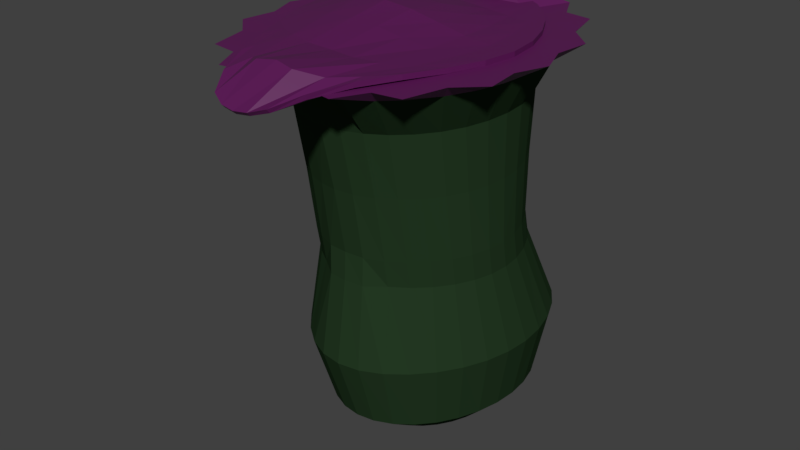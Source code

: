 # Source: SK_Pitcher_Plant_v00.blend  (saved by Blender 2.80.75; exported with 4.5.12 LTS)
import bpy
from mathutils import Matrix  # noqa: F401  (used for matrix-valued properties, if any)

bpy.ops.wm.read_factory_settings(use_empty=True)
scene = bpy.context.scene
scene.name = 'Scene'

# ---- materials (node trees are filled in below, after node groups)
mat_material = bpy.data.materials.new('Material')
mat_material_001 = bpy.data.materials.new('Material.001')

# ---- material node trees
mat_material.use_nodes = True; mat_material.node_tree.nodes.clear()
_N = mat_material.node_tree.nodes; _L = mat_material.node_tree.links
n0 = _N.new('ShaderNodeOutputMaterial'); n0.name = 'Material Output'; n0.location = (300, 300)
n1 = _N.new('ShaderNodeBsdfPrincipled'); n1.name = 'Principled BSDF'; n1.location = (10, 300)
n1.distribution = 'GGX'
n1.subsurface_method = 'BURLEY'
n1.inputs[0].default_value = (0.01813, 0.04241, 0.01719, 1.0)
n1.inputs[3].default_value = 1.45
n1.inputs[13].default_value = 0.0
n1.inputs[27].default_value = (0.0, 0.0, 0.0, 1.0)
n1.inputs[28].default_value = 1.0
_L.new(n1.outputs[0], n0.inputs[0])
n0.is_active_output = True
mat_material_001.use_nodes = True; mat_material_001.node_tree.nodes.clear()
_N = mat_material_001.node_tree.nodes; _L = mat_material_001.node_tree.links
n0 = _N.new('ShaderNodeOutputMaterial'); n0.name = 'Material Output'; n0.location = (300, 300)
n1 = _N.new('ShaderNodeBsdfPrincipled'); n1.name = 'Principled BSDF'; n1.location = (10, 300)
n1.distribution = 'GGX'
n1.subsurface_method = 'BURLEY'
n1.inputs[0].default_value = (0.1087, 0.00641, 0.09494, 1.0)
n1.inputs[3].default_value = 1.45
n1.inputs[27].default_value = (0.0, 0.0, 0.0, 1.0)
n1.inputs[28].default_value = 1.0
_L.new(n1.outputs[0], n0.inputs[0])
n0.is_active_output = True

# ---- world
world_world = bpy.data.worlds.new('World'); scene.world = world_world
world_world.color = (0.05088, 0.05088, 0.05088)
world_world.use_sun_shadow = False
world_world.sun_shadow_jitter_overblur = 0.0

# ---- meshes
me_sphere = bpy.data.meshes.new('Sphere')
me_sphere.from_pydata([(0.1944, -1.77, 4.044), (0.3963, -1.696, 4.045), (0.5824, -1.576, 4.045), (0.7455, -1.415, 4.045), (0.8793, -1.218, 4.045), (0.9788, -0.993, 4.045), (1.04, -0.7491, 4.046), (1.352, -0.824, 4.042), (1.398, -1.19, 4.042), (1.144, -1.431, 4.041), (1.04, -1.854, 4.041), (0.7589, -1.895, 4.041), (0.6015, -2.202, 4.04), (0.2564, -2.147, 4.04), (0.219, -1.826, 3.922), (0.4777, -1.932, 3.926), (0.7005, -1.79, 3.926), (0.8959, -1.596, 3.926), (1.056, -1.36, 3.927), (1.175, -1.091, 3.927), (1.249, -0.799, 3.928), (0.9897, -0.5398, 2.193), (0.9323, -0.7287, 2.19), (0.839, -0.9049, 2.188), (0.7135, -1.064, 2.187), (0.5606, -1.203, 2.185), (0.3862, -1.318, 2.185), (0.1969, -1.398, 2.184), (0.1951, -1.406, 1.889), (0.3827, -1.267, 1.892), (0.5556, -1.15, 1.892), (0.7072, -1.007, 1.893), (0.1905, -1.272, 0.2919), (0.3737, -1.192, 0.2919), (0.5424, -1.065, 0.2919), (0.6902, -0.8982, 0.2919), (0.8115, -0.6991, 0.292), (0.9016, -0.4758, 0.292), (0.957, -0.2405, 0.292), (0.6693, -0.1648, 0.0), (0.6305, -0.3254, 0.0), (0.5674, -0.4775, 0.0), (0.4825, -0.6138, 0.0), (0.3791, -0.7277, 0.0), (0.2611, -0.8135, 0.0), (0.1331, -0.8668, 0.0), (0.8315, -0.8448, 1.895), (0.9239, -0.6658, 1.897), (0.9809, -0.4742, 1.898), (1.132, -0.3507, 1.039), (1.067, -0.6069, 1.038), (0.9603, -0.8488, 1.037), (0.8167, -1.07, 1.036), (0.6418, -1.263, 1.036), (0.4422, -1.419, 1.036), (0.2255, -1.52, 1.036), (0.1931, -1.651, 3.505), (0.8684, -1.142, 3.507), (0.3922, -1.584, 3.505), (0.9665, -0.9283, 3.508), (0.7365, -1.326, 3.507), (0.5757, -1.475, 3.506), (1.027, -0.6905, 3.509), (-0.2256, -1.77, 4.044), (-0.4275, -1.696, 4.045), (-0.6136, -1.576, 4.045), (-0.7766, -1.415, 4.045), (-0.9105, -1.218, 4.045), (-1.01, -0.993, 4.045), (-1.071, -0.7491, 4.046), (-0.01559, -1.795, 4.044), (-0.01559, -2.398, 4.04), (-1.383, -0.824, 4.042), (-1.429, -1.19, 4.042), (-1.175, -1.431, 4.041), (-1.071, -1.854, 4.041), (-0.7901, -1.895, 4.041), (-0.6327, -2.202, 4.04), (-0.2876, -2.147, 4.04), (-0.219, -1.826, 3.922), (-0.4296, -1.75, 3.922), (-0.6236, -1.626, 3.922), (-0.7938, -1.457, 3.923), (-0.9334, -1.252, 3.923), (-1.037, -1.017, 3.923), (-1.101, -0.7629, 3.924), (0.0, -1.852, 3.922), (-7.298e-10, -1.416, 2.187), (-0.9897, -0.5398, 2.193), (-0.9323, -0.7287, 2.19), (-0.839, -0.9049, 2.188), (-0.7135, -1.064, 2.187), (-0.5606, -1.203, 2.185), (-0.3862, -1.318, 2.185), (-0.1969, -1.398, 2.184), (-0.1951, -1.406, 1.889), (-0.3827, -1.267, 1.892), (-0.5556, -1.15, 1.892), (-0.7072, -1.007, 1.893), (-0.1905, -1.272, 0.2919), (-0.3737, -1.192, 0.2919), (-0.5424, -1.065, 0.2919), (-0.6902, -0.8982, 0.2919), (-0.8115, -0.6991, 0.292), (-0.9016, -0.4758, 0.292), (-0.957, -0.2405, 0.292), (-0.6693, -0.1648, 0.0), (-0.6305, -0.3254, 0.0), (-0.5674, -0.4775, 0.0), (-0.4825, -0.6138, 0.0), (-0.3791, -0.7277, 0.0), (-0.2611, -0.8135, 0.0), (-0.1331, -0.8668, 0.0), (-2.988e-09, -0.8849, 0.0), (-0.8315, -0.8448, 1.895), (-0.9239, -0.6658, 1.897), (-0.9809, -0.4742, 1.898), (-1.114e-12, -1.432, 1.894), (-9.153e-11, -1.555, 1.036), (-1.132, -0.3507, 1.039), (-1.067, -0.6069, 1.038), (-0.9603, -0.8488, 1.037), (-0.8167, -1.07, 1.036), (-0.6418, -1.263, 1.036), (-0.4422, -1.419, 1.036), (-0.2255, -1.52, 1.036), (-2.539e-10, -1.299, 0.2919), (-0.1941, -1.613, 3.481), (-0.01389, -1.674, 3.505), (-0.8274, -1.136, 3.483), (-0.3808, -1.55, 3.481), (-0.9943, -0.9283, 3.508), (-0.7037, -1.308, 3.482), (-0.5529, -1.447, 3.481), (-1.055, -0.6905, 3.509), (0.08051, 0.8158, 4.282), (0.3963, 0.7053, 4.047), (0.5824, 0.5851, 4.047), (0.7455, 0.4235, 4.047), (0.8793, 0.2265, 4.047), (0.9788, 0.001832, 4.047), (1.04, -0.242, 4.046), (1.061, -0.4956, 4.046), (1.476, -0.4956, 4.043), (1.352, -0.1671, 4.043), (1.398, 0.1992, 4.044), (1.144, 0.4398, 4.044), (1.04, 0.8632, 4.045), (0.7589, 0.9043, 4.045), (0.6015, 1.211, 4.046), (0.2564, 1.156, 4.046), (0.219, 0.8311, 3.926), (0.4777, 0.9428, 3.93), (0.7005, 0.799, 3.93), (0.8959, 0.6054, 3.93), (1.056, 0.3695, 3.929), (1.175, 0.1004, 3.929), (1.249, -0.1916, 3.929), (1.273, -0.4953, 3.928), (1.009, -0.3423, 2.195), (0.9897, -0.1405, 2.197), (0.9323, 0.0625, 2.198), (0.839, 0.2598, 2.199), (0.7135, 0.442, 2.199), (0.5606, 0.5935, 2.2), (0.3862, 0.7062, 2.2), (0.1969, 0.7755, 2.2), (0.1951, 0.8493, 1.903), (0.3827, 0.7806, 1.903), (0.5556, 0.669, 1.903), (0.7072, 0.5188, 1.903), (0.1904, 1.152, 0.2922), (0.3735, 1.085, 0.2922), (0.5422, 0.9757, 0.2921), (0.6901, 0.8289, 0.2921), (0.8114, 0.6502, 0.2921), (0.9015, 0.4464, 0.292), (0.957, 0.2252, 0.292), (0.6824, -0.002559, 0.0), (0.6693, 0.1582, 0.0), (0.6305, 0.3128, 0.0), (0.5674, 0.4553, 0.0), (0.4825, 0.5802, 0.0), (0.3791, 0.6827, 0.0), (0.2611, 0.7588, 0.0), (0.1331, 0.8057, 0.0), (0.8315, 0.3359, 1.903), (0.9239, 0.1356, 1.902), (0.9809, -0.06918, 1.901), (1.0, -0.2739, 1.9), (1.155, -0.08628, 1.04), (1.132, 0.1795, 1.04), (1.066, 0.442, 1.041), (0.9598, 0.6843, 1.041), (0.8162, 0.8971, 1.041), (0.6413, 1.015, 1.041), (0.4418, 1.145, 1.041), (0.2252, 1.167, 1.049), (0.9758, -0.004723, 0.292), (1.047, -0.4405, 3.509), (0.1931, 0.8164, 3.511), (0.8684, 0.2715, 3.51), (0.3922, 0.7434, 3.511), (0.9665, 0.0499, 3.51), (0.7365, 0.4656, 3.511), (0.5757, 0.625, 3.511), (1.027, -0.1905, 3.509), (-0.09407, 0.8158, 4.282), (-0.4275, 0.7053, 4.047), (-0.6136, 0.5851, 4.047), (-0.7766, 0.4235, 4.047), (-0.9105, 0.2265, 4.047), (-1.01, 0.001832, 4.047), (-1.071, -0.242, 4.046), (-0.006779, 0.8262, 4.282), (-1.092, -0.4956, 4.046), (-1.507, -0.4956, 4.043), (-0.01559, 1.407, 4.046), (-1.383, -0.1671, 4.043), (-1.429, 0.1992, 4.044), (-1.175, 0.4398, 4.044), (-1.071, 0.8632, 4.045), (-0.7901, 0.9043, 4.045), (-0.6327, 1.211, 4.046), (-0.2876, 1.156, 4.046), (-0.219, 0.8311, 3.926), (-0.4296, 0.754, 3.926), (-0.6236, 0.6287, 3.926), (-0.7938, 0.4601, 3.926), (-0.9334, 0.2547, 3.925), (-1.037, 0.02033, 3.925), (-1.101, -0.234, 3.925), (0.0, 0.8572, 3.926), (-1.123, -0.4984, 3.924), (-1.009, -0.3423, 2.195), (-7.298e-10, 0.7989, 2.2), (-0.9897, -0.1405, 2.197), (-0.9323, 0.0625, 2.198), (-0.839, 0.2598, 2.199), (-0.7135, 0.442, 2.199), (-0.5606, 0.5935, 2.2), (-0.3862, 0.7062, 2.2), (-0.1969, 0.7755, 2.2), (-0.1951, 0.8493, 1.903), (-0.3827, 0.7806, 1.903), (-0.5556, 0.669, 1.903), (-0.7072, 0.5188, 1.903), (-0.1904, 1.152, 0.2922), (-0.3735, 1.085, 0.2922), (-0.5422, 0.9757, 0.2921), (-0.6901, 0.8289, 0.2921), (-0.8114, 0.6502, 0.2921), (-0.9015, 0.4464, 0.292), (-0.957, 0.2252, 0.292), (-0.6824, -0.002559, 0.0), (-0.6693, 0.1582, 0.0), (-0.6305, 0.3128, 0.0), (-0.5674, 0.4553, 0.0), (-0.4825, 0.5802, 0.0), (-0.3791, 0.6827, 0.0), (-0.2611, 0.7588, 0.0), (-0.1331, 0.8057, 0.0), (-2.988e-09, 0.8215, 0.0), (-0.8315, 0.3359, 1.903), (-0.9239, 0.1356, 1.902), (-0.9809, -0.06918, 1.901), (-1.114e-12, 0.8725, 1.903), (-1.0, -0.2739, 1.9), (-1.155, -0.08628, 1.04), (-1.052e-10, 1.194, 1.049), (-1.132, 0.1795, 1.04), (-1.066, 0.442, 1.041), (-0.9598, 0.6843, 1.041), (-0.8162, 0.8971, 1.041), (-0.6413, 1.015, 1.041), (-0.4418, 1.145, 1.041), (-0.2252, 1.167, 1.049), (-2.596e-10, 1.174, 0.2922), (-0.9758, -0.004723, 0.292), (-1.075, -0.4405, 3.509), (-0.2209, 0.8164, 3.511), (-0.01389, 0.841, 3.511), (-0.8769, 0.2016, 3.518), (-0.4036, 0.6707, 3.519), (-0.9744, -0.0186, 3.518), (-0.7458, 0.3946, 3.519), (-0.586, 0.553, 3.519), (-1.055, -0.1905, 3.509), (-2.988e-09, -0.005281, 0.0), (0.1614, -1.639, 3.696), (0.3518, -1.569, 3.696), (0.5115, -1.444, 3.72), (0.6455, -1.311, 3.72), (0.7554, -1.149, 3.72), (0.8371, -0.9645, 3.72), (0.8874, -0.7642, 3.721), (-0.1521, -1.603, 3.72), (-0.318, -1.542, 3.72), (-0.4876, -1.536, 3.72), (-0.672, -1.403, 3.72), (-0.8387, -1.252, 3.697), (-0.9325, -1.04, 3.697), (-0.9903, -0.8104, 3.697), (0.02036, -1.624, 3.719), (0.1928, 0.4912, 3.723), (0.3587, 0.4304, 3.723), (0.5115, 0.3318, 3.722), (0.6455, 0.199, 3.722), (0.7554, 0.03723, 3.722), (0.8371, -0.1474, 3.722), (0.8874, -0.3476, 3.721), (0.9044, -0.5559, 3.721), (-0.1521, 0.4912, 3.723), (-0.3348, 0.464, 3.723), (-0.454, 0.4074, 3.722), (-0.6384, 0.3251, 3.722), (-0.8387, 0.1099, 3.699), (-0.9325, -0.1021, 3.698), (-0.9903, -0.332, 3.698), (0.02036, 0.5117, 3.723), (-1.01, -0.5712, 3.698), (0.1109, -0.9844, 1.849), (0.2419, -0.9364, 1.849), (0.3517, -0.8499, 1.866), (0.4438, -0.7587, 1.866), (0.5193, -0.6474, 1.866), (0.5755, -0.5205, 1.866), (0.6101, -0.3829, 1.866), (-0.1046, -0.9595, 1.865), (-0.2186, -0.9178, 1.865), (-0.3352, -0.9135, 1.866), (-0.462, -0.8222, 1.866), (-0.5766, -0.7184, 1.85), (-0.6411, -0.5727, 1.85), (-0.6808, -0.4146, 1.85), (0.014, -0.9736, 1.865), (0.1326, 0.4802, 1.868), (0.2466, 0.4384, 1.868), (0.3517, 0.3706, 1.867), (0.4438, 0.2793, 1.867), (0.5193, 0.1681, 1.867), (0.5755, 0.0412, 1.867), (0.6101, -0.09649, 1.867), (0.6218, -0.2397, 1.867), (-0.1046, 0.4802, 1.868), (-0.2301, 0.4615, 1.868), (-0.3121, 0.4226, 1.867), (-0.4389, 0.366, 1.867), (-0.5766, 0.218, 1.851), (-0.6411, 0.07233, 1.851), (-0.6808, -0.08577, 1.851), (0.014, 0.4943, 1.868), (-0.6942, -0.2502, 1.85), (1.017, -0.392, 2.864), (0.1928, -1.509, 2.857), (0.8448, -1.019, 2.86), (0.5621, -1.332, 2.858), (0.9978, -0.6142, 2.863), (-0.007077, -1.53, 2.857), (0.385, -1.443, 2.858), (0.9395, -0.8259, 2.862), (0.7174, -1.19, 2.859), (-1.032, -0.392, 2.864), (-0.1933, -1.49, 2.845), (-0.8239, -1.016, 2.848), (-0.5505, -1.318, 2.846), (-1.012, -0.6142, 2.863), (-0.3792, -1.425, 2.845), (-0.9536, -0.8259, 2.862), (-0.7007, -1.18, 2.847), (0.1928, 0.7843, 2.868), (0.8448, 0.2594, 2.867), (0.5621, 0.5996, 2.868), (0.9978, -0.1679, 2.866), (-0.007077, 0.8081, 2.868), (0.385, 0.7139, 2.868), (0.9395, 0.0519, 2.866), (0.7174, 0.4457, 2.867), (-0.207, 0.7843, 2.868), (-0.8491, 0.2238, 2.871), (-0.5674, 0.5629, 2.872), (-1.012, -0.1679, 2.866), (-0.3908, 0.6768, 2.872), (-0.9435, 0.01699, 2.871), (-0.7221, 0.4095, 2.872), (0.1686, -0.9205, 1.86), (0.2096, -0.829, 1.859), (0.2407, -0.7174, 1.853), (0.2702, -0.5806, 1.853), (0.2893, -0.4306, 1.853), (0.2973, -0.2732, 1.853), (0.2939, -0.1145, 1.854), (0.2791, 0.03959, 1.855), (0.2535, 0.183, 1.857), (0.2321, 0.3162, 1.863), (0.1936, 0.4099, 1.865), (0.01038, -0.9312, 1.874), (-0.008054, -0.8397, 1.874), (-0.02914, -0.7301, 1.866), (-0.03329, -0.5881, 1.865), (-0.03566, -0.4324, 1.865), (-0.03617, -0.2691, 1.864), (-0.03479, -0.1045, 1.864), (-0.03158, 0.05521, 1.863), (-0.02666, 0.2038, 1.862), (0.00743, 0.3475, 1.869), (0.02614, 0.4322, 1.867), (-0.1677, -0.9396, 1.87), (-0.2428, -0.8505, 1.869), (-0.3126, -0.7457, 1.857), (-0.3478, -0.6017, 1.856), (-0.3691, -0.4439, 1.856), (-0.3756, -0.2783, 1.856), (-0.3671, -0.1114, 1.856), (-0.344, 0.05057, 1.856), (-0.3071, 0.2012, 1.855), (-0.2177, 0.3527, 1.868), (-0.1418, 0.4272, 1.868)], [], [(14, 13, 71, 86), (16, 11, 12, 15), (10, 3, 2, 11), (8, 5, 4, 9), (11, 2, 1, 12), (9, 4, 3, 10), (15, 12, 13, 14), (17, 10, 11, 16), (143, 142, 6, 7), (7, 6, 5, 8), (12, 1, 0, 13), (18, 9, 10, 17), (20, 7, 8, 19), (158, 143, 7, 20), (13, 0, 70, 71), (59, 19, 18, 57), (58, 15, 14, 56), (199, 158, 20, 62), (60, 17, 16, 61), (56, 14, 86, 128), (57, 18, 17, 60), (61, 16, 15, 58), (62, 20, 19, 59), (28, 27, 87, 117), (189, 159, 21, 48), (19, 8, 9, 18), (29, 26, 27, 28), (54, 29, 28, 55), (190, 189, 48, 49), (30, 25, 26, 29), (46, 23, 24, 31), (37, 50, 51, 36), (31, 24, 25, 30), (51, 46, 31, 52), (33, 54, 55, 32), (198, 190, 49, 38), (48, 21, 22, 47), (50, 47, 46, 51), (53, 30, 29, 54), (49, 48, 47, 50), (52, 31, 30, 53), (38, 49, 50, 37), (35, 52, 53, 34), (41, 36, 35, 42), (32, 55, 118, 126), (34, 53, 54, 33), (36, 51, 52, 35), (47, 22, 23, 46), (44, 33, 32, 45), (40, 37, 36, 41), (55, 28, 117, 118), (42, 35, 34, 43), (45, 32, 126, 113), (39, 38, 37, 40), (43, 34, 33, 44), (178, 198, 38, 39), (357, 62, 59, 360), (356, 61, 58, 359), (355, 57, 60, 361), (354, 56, 128, 358), (361, 60, 61, 356), (353, 199, 62, 357), (359, 58, 56, 354), (360, 59, 57, 355), (39, 288, 178), (40, 288, 39), (41, 288, 40), (42, 288, 41), (43, 288, 42), (44, 288, 43), (45, 288, 44), (113, 288, 45), (79, 86, 71, 78), (81, 80, 77, 76), (75, 76, 65, 66), (73, 74, 67, 68), (76, 77, 64, 65), (74, 75, 66, 67), (80, 79, 78, 77), (82, 81, 76, 75), (216, 72, 69, 215), (72, 73, 68, 69), (77, 78, 63, 64), (83, 82, 75, 74), (85, 84, 73, 72), (233, 85, 72, 216), (78, 71, 70, 63), (131, 129, 83, 84), (130, 127, 79, 80), (279, 134, 85, 233), (132, 133, 81, 82), (127, 128, 86, 79), (129, 132, 82, 83), (133, 130, 80, 81), (134, 131, 84, 85), (95, 117, 87, 94), (267, 116, 88, 234), (84, 83, 74, 73), (96, 95, 94, 93), (124, 125, 95, 96), (268, 119, 116, 267), (97, 96, 93, 92), (114, 98, 91, 90), (104, 103, 121, 120), (98, 97, 92, 91), (121, 122, 98, 114), (100, 99, 125, 124), (278, 105, 119, 268), (116, 115, 89, 88), (120, 121, 114, 115), (123, 124, 96, 97), (119, 120, 115, 116), (122, 123, 97, 98), (105, 104, 120, 119), (102, 101, 123, 122), (108, 109, 102, 103), (99, 126, 118, 125), (101, 100, 124, 123), (103, 102, 122, 121), (115, 114, 90, 89), (111, 112, 99, 100), (107, 108, 103, 104), (125, 118, 117, 95), (109, 110, 101, 102), (112, 113, 126, 99), (106, 107, 104, 105), (110, 111, 100, 101), (254, 106, 105, 278), (366, 368, 131, 134), (365, 367, 130, 133), (364, 369, 132, 129), (363, 358, 128, 127), (369, 365, 133, 132), (362, 366, 134, 279), (367, 363, 127, 130), (368, 364, 129, 131), (106, 254, 288), (107, 106, 288), (108, 107, 288), (109, 108, 288), (110, 109, 288), (111, 110, 288), (112, 111, 288), (113, 112, 288), (151, 232, 217, 150), (153, 152, 149, 148), (147, 148, 137, 138), (145, 146, 139, 140), (148, 149, 136, 137), (146, 147, 138, 139), (152, 151, 150, 149), (154, 153, 148, 147), (143, 144, 141, 142), (144, 145, 140, 141), (149, 150, 135, 136), (155, 154, 147, 146), (157, 156, 145, 144), (158, 157, 144, 143), (150, 217, 214, 135), (203, 201, 155, 156), (202, 200, 151, 152), (199, 206, 157, 158), (204, 205, 153, 154), (200, 281, 232, 151), (201, 204, 154, 155), (205, 202, 152, 153), (206, 203, 156, 157), (167, 266, 235, 166), (189, 188, 160, 159), (156, 155, 146, 145), (168, 167, 166, 165), (196, 197, 167, 168), (190, 191, 188, 189), (169, 168, 165, 164), (186, 170, 163, 162), (176, 175, 193, 192), (170, 169, 164, 163), (193, 194, 170, 186), (172, 171, 197, 196), (198, 177, 191, 190), (188, 187, 161, 160), (192, 193, 186, 187), (195, 196, 168, 169), (191, 192, 187, 188), (194, 195, 169, 170), (177, 176, 192, 191), (174, 173, 195, 194), (181, 182, 174, 175), (171, 277, 269, 197), (173, 172, 196, 195), (175, 174, 194, 193), (187, 186, 162, 161), (184, 185, 171, 172), (180, 181, 175, 176), (197, 269, 266, 167), (182, 183, 173, 174), (185, 262, 277, 171), (179, 180, 176, 177), (183, 184, 172, 173), (178, 179, 177, 198), (373, 376, 203, 206), (372, 375, 202, 205), (371, 377, 204, 201), (370, 374, 281, 200), (377, 372, 205, 204), (353, 373, 206, 199), (375, 370, 200, 202), (376, 371, 201, 203), (179, 178, 288), (180, 179, 288), (181, 180, 288), (182, 181, 288), (183, 182, 288), (184, 183, 288), (185, 184, 288), (262, 185, 288), (225, 224, 217, 232), (227, 222, 223, 226), (221, 210, 209, 222), (219, 212, 211, 220), (222, 209, 208, 223), (220, 211, 210, 221), (226, 223, 224, 225), (228, 221, 222, 227), (216, 215, 213, 218), (218, 213, 212, 219), (223, 208, 207, 224), (229, 220, 221, 228), (231, 218, 219, 230), (233, 216, 218, 231), (224, 207, 214, 217), (284, 230, 229, 282), (283, 226, 225, 280), (279, 233, 231, 287), (285, 228, 227, 286), (280, 225, 232, 281), (282, 229, 228, 285), (286, 227, 226, 283), (287, 231, 230, 284), (243, 242, 235, 266), (267, 234, 236, 265), (230, 219, 220, 229), (244, 241, 242, 243), (275, 244, 243, 276), (268, 267, 265, 270), (245, 240, 241, 244), (263, 238, 239, 246), (252, 271, 272, 251), (246, 239, 240, 245), (272, 263, 246, 273), (248, 275, 276, 247), (278, 268, 270, 253), (265, 236, 237, 264), (271, 264, 263, 272), (274, 245, 244, 275), (270, 265, 264, 271), (273, 246, 245, 274), (253, 270, 271, 252), (250, 273, 274, 249), (257, 251, 250, 258), (247, 276, 269, 277), (249, 274, 275, 248), (251, 272, 273, 250), (264, 237, 238, 263), (260, 248, 247, 261), (256, 252, 251, 257), (276, 243, 266, 269), (258, 250, 249, 259), (261, 247, 277, 262), (255, 253, 252, 256), (259, 249, 248, 260), (254, 278, 253, 255), (381, 287, 284, 383), (380, 286, 283, 382), (379, 282, 285, 384), (378, 280, 281, 374), (384, 285, 286, 380), (362, 279, 287, 381), (382, 283, 280, 378), (383, 284, 282, 379), (255, 288, 254), (256, 288, 255), (257, 288, 256), (258, 288, 257), (259, 288, 258), (260, 288, 259), (261, 288, 260), (262, 288, 261), (210, 211, 316, 315), (138, 137, 306, 307), (3, 4, 293, 292), (208, 209, 314, 313), (141, 140, 309, 310), (1, 2, 291, 290), (214, 207, 312, 319), (140, 139, 308, 309), (66, 65, 298, 299), (207, 208, 313, 312), (69, 68, 301, 302), (139, 138, 307, 308), (70, 0, 289, 303), (142, 141, 310, 311), (137, 136, 305, 306), (68, 67, 300, 301), (0, 1, 290, 289), (67, 66, 299, 300), (135, 214, 319, 304), (65, 64, 297, 298), (136, 135, 304, 305), (6, 142, 311, 295), (215, 69, 302, 320), (63, 70, 303, 296), (209, 210, 315, 314), (213, 215, 320, 318), (64, 63, 296, 297), (212, 213, 318, 317), (2, 3, 292, 291), (5, 6, 295, 294), (211, 212, 317, 316), (4, 5, 294, 293), (291, 292, 324, 323), (312, 313, 345, 344), (308, 307, 339, 340), (294, 295, 327, 326), (318, 320, 352, 350), (306, 305, 337, 338), (303, 289, 321, 335), (307, 306, 338, 339), (289, 290, 322, 321), (310, 309, 341, 342), (295, 311, 343, 327), (304, 319, 351, 336), (301, 300, 332, 333), (305, 304, 336, 337), (300, 299, 331, 332), (311, 310, 342, 343), (298, 297, 329, 330), (316, 317, 349, 348), (299, 298, 330, 331), (315, 316, 348, 347), (302, 301, 333, 334), (313, 314, 346, 345), (296, 303, 335, 328), (293, 294, 326, 325), (314, 315, 347, 346), (297, 296, 328, 329), (292, 293, 325, 324), (317, 318, 350, 349), (320, 302, 334, 352), (290, 291, 323, 322), (319, 312, 344, 351), (309, 308, 340, 341), (237, 383, 379, 238), (241, 382, 378, 242), (234, 362, 381, 236), (239, 384, 380, 240), (242, 378, 374, 235), (238, 379, 384, 239), (240, 380, 382, 241), (236, 381, 383, 237), (161, 162, 371, 376), (165, 166, 370, 375), (159, 160, 373, 353), (163, 164, 372, 377), (166, 235, 374, 370), (162, 163, 377, 371), (164, 165, 375, 372), (160, 161, 376, 373), (89, 90, 364, 368), (93, 94, 363, 367), (234, 88, 366, 362), (91, 92, 365, 369), (94, 87, 358, 363), (90, 91, 369, 364), (92, 93, 367, 365), (88, 89, 368, 366), (22, 360, 355, 23), (26, 359, 354, 27), (159, 353, 357, 21), (24, 361, 356, 25), (27, 354, 358, 87), (23, 355, 361, 24), (25, 356, 359, 26), (21, 357, 360, 22), (323, 385, 321, 322), (385, 396, 335, 321), (396, 407, 328, 335), (407, 330, 329, 328), (324, 386, 385, 323), (386, 397, 396, 385), (397, 408, 407, 396), (408, 331, 330, 407), (325, 387, 386, 324), (387, 398, 397, 386), (398, 409, 408, 397), (409, 332, 331, 408), (326, 388, 387, 325), (388, 399, 398, 387), (399, 410, 409, 398), (410, 333, 332, 409), (327, 389, 388, 326), (389, 400, 399, 388), (400, 411, 410, 399), (411, 334, 333, 410), (343, 390, 389, 327), (390, 401, 400, 389), (401, 412, 411, 400), (412, 352, 334, 411), (342, 391, 390, 343), (391, 402, 401, 390), (402, 413, 412, 401), (413, 350, 352, 412), (341, 392, 391, 342), (392, 403, 402, 391), (403, 414, 413, 402), (414, 349, 350, 413), (340, 393, 392, 341), (393, 404, 403, 392), (404, 415, 414, 403), (415, 348, 349, 414), (339, 394, 393, 340), (394, 405, 404, 393), (405, 416, 415, 404), (416, 347, 348, 415), (338, 395, 394, 339), (395, 406, 405, 394), (406, 417, 416, 405), (417, 346, 347, 416), (337, 336, 395, 338), (336, 351, 406, 395), (351, 344, 417, 406), (344, 345, 346, 417)])
me_sphere.polygons.foreach_set('material_index', [1, 1, 1, 1, 1, 1, 1, 1, 1, 1, 1, 1, 1, 1, 1, 0, 0, 0, 0, 0, 0, 0, 0, 0, 0, 1, 0, 0, 0, 0, 0, 0, 0, 0, 0, 0, 0, 0, 0, 0, 0, 0, 0, 0, 0, 0, 0, 0, 0, 0, 0, 0, 0, 0, 0, 0, 0, 0, 0, 0, 0, 0, 0, 0, 0, 0, 0, 0, 0, 0, 0, 0, 1, 1, 1, 1, 1, 1, 1, 1, 1, 1, 1, 1, 1, 1, 1, 0, 0, 0, 0, 0, 0, 0, 0, 0, 0, 1, 0, 0, 0, 0, 0, 0, 0, 0, 0, 0, 0, 0, 0, 0, 0, 0, 0, 0, 0, 0, 0, 0, 0, 0, 0, 0, 0, 0, 0, 0, 0, 0, 0, 0, 0, 0, 0, 0, 0, 0, 0, 0, 0, 0, 0, 0, 1, 1, 1, 1, 1, 1, 1, 1, 1, 1, 1, 1, 1, 1, 1, 0, 0, 0, 0, 0, 0, 0, 0, 0, 0, 1, 0, 0, 0, 0, 0, 0, 0, 0, 0, 0, 0, 0, 0, 0, 0, 0, 0, 0, 0, 0, 0, 0, 0, 0, 0, 0, 0, 0, 0, 0, 0, 0, 0, 0, 0, 0, 0, 0, 0, 0, 0, 0, 0, 0, 0, 0, 1, 1, 1, 1, 1, 1, 1, 1, 1, 1, 1, 1, 1, 1, 1, 0, 0, 0, 0, 0, 0, 0, 0, 0, 0, 1, 0, 0, 0, 0, 0, 0, 0, 0, 0, 0, 0, 0, 0, 0, 0, 0, 0, 0, 0, 0, 0, 0, 0, 0, 0, 0, 0, 0, 0, 0, 0, 0, 0, 0, 0, 0, 0, 0, 0, 0, 0, 0, 0, 0, 0, 0, 1, 1, 1, 1, 1, 1, 1, 1, 1, 1, 1, 1, 1, 1, 1, 1, 1, 1, 1, 1, 1, 1, 1, 1, 1, 1, 1, 1, 1, 1, 1, 1, 0, 0, 0, 0, 0, 0, 0, 0, 0, 0, 0, 0, 0, 0, 0, 0, 0, 0, 0, 0, 0, 0, 0, 0, 0, 0, 0, 0, 0, 0, 0, 0, 0, 0, 0, 0, 0, 0, 0, 0, 0, 0, 0, 0, 0, 0, 0, 0, 0, 0, 0, 0, 0, 0, 0, 0, 0, 0, 0, 0, 0, 0, 0, 0, 0, 0, 0, 0, 0, 0, 0, 0, 0, 0, 0, 0, 0, 0, 0, 0, 0, 0, 0, 0, 0, 0, 0, 0, 0, 0, 0, 0, 0, 0, 0, 0, 0, 0, 0, 0, 0, 0, 0, 0, 0, 0, 0, 0, 0, 0, 0, 0])
_uv = me_sphere.uv_layers.new(name='UVMap')
_uv.uv.foreach_set('vector', [0.0, 0.0, 0.0, 0.0, 0.0, 0.0, 0.0, 0.0, 0.0, 0.0, 0.0, 0.0, 0.0, 0.0, 0.0, 0.0, 0.0, 0.0, 0.0, 0.0, 0.0, 0.0, 0.0, 0.0, 0.0, 0.0, 0.0, 0.0, 0.0, 0.0, 0.0, 0.0, 0.0, 0.0, 0.0, 0.0, 0.0, 0.0, 0.0, 0.0, 0.0, 0.0, 0.0, 0.0, 0.0, 0.0, 0.0, 0.0, 0.0, 0.0, 0.0, 0.0, 0.0, 0.0, 0.0, 0.0, 0.0, 0.0, 0.0, 0.0, 0.0, 0.0, 0.0, 0.0, 0.0, 0.0, 0.0, 0.0, 0.0, 0.0, 0.0, 0.0, 0.0, 0.0, 0.0, 0.0, 0.0, 0.0, 0.0, 0.0, 0.0, 0.0, 0.0, 0.0, 0.0, 0.0, 0.0, 0.0, 0.0, 0.0, 0.0, 0.0, 0.0, 0.0, 0.0, 0.0, 0.0, 0.0, 0.0, 0.0, 0.0, 0.0, 0.0, 0.0, 0.0, 0.0, 0.0, 0.0, 0.0, 0.0, 0.0, 0.0, 0.0, 0.0, 0.0, 0.0, 0.0, 0.0, 0.0, 0.0, 0.0, 0.0, 0.0, 0.0, 0.0, 0.0, 0.0, 0.0, 0.0, 0.0, 0.0, 0.0, 0.0, 0.0, 0.0, 0.0, 0.0, 0.0, 0.0, 0.0, 0.0, 0.0, 0.0, 0.0, 0.0, 0.0, 0.0, 0.0, 0.0, 0.0, 0.0, 0.0, 0.0, 0.0, 0.0, 0.0, 0.0, 0.0, 0.0, 0.0, 0.0, 0.0, 0.0, 0.0, 0.0, 0.0, 0.0, 0.0, 0.0, 0.0, 0.0, 0.0, 0.0, 0.0, 0.0, 0.0, 0.0, 0.0, 0.0, 0.0, 0.0, 0.0, 0.0, 0.0, 0.0, 0.0, 0.0, 0.0, 0.0, 0.0, 0.0, 0.0, 0.0, 0.0, 0.0, 0.0, 0.0, 0.0, 0.0, 0.0, 0.0, 0.0, 0.0, 0.0, 0.0, 0.0, 0.0, 0.0, 0.0, 0.0, 0.0, 0.0, 0.0, 0.0, 0.0, 0.0, 0.0, 0.0, 0.0, 0.0, 0.0, 0.0, 0.0, 0.0, 0.0, 0.0, 0.0, 0.0, 0.0, 0.0, 0.0, 0.0, 0.0, 0.0, 0.0, 0.0, 0.0, 0.0, 0.0, 0.0, 0.0, 0.0, 0.0, 0.0, 0.0, 0.0, 0.0, 0.0, 0.0, 0.0, 0.0, 0.0, 0.0, 0.0, 0.0, 0.0, 0.0, 0.0, 0.0, 0.0, 0.0, 0.0, 0.0, 0.0, 0.0, 0.0, 0.0, 0.0, 0.0, 0.0, 0.0, 0.0, 0.0, 0.0, 0.0, 0.0, 0.0, 0.0, 0.0, 0.0, 0.0, 0.0, 0.0, 0.0, 0.0, 0.0, 0.0, 0.0, 0.0, 0.0, 0.0, 0.0, 0.0, 0.0, 0.0, 0.0, 0.0, 0.0, 0.0, 0.0, 0.0, 0.0, 0.0, 0.0, 0.0, 0.0, 0.0, 0.0, 0.0, 0.0, 0.0, 0.0, 0.0, 0.0, 0.0, 0.0, 0.0, 0.0, 0.0, 0.0, 0.0, 0.0, 0.0, 0.0, 0.0, 0.0, 0.0, 0.0, 0.0, 0.0, 0.0, 0.0, 0.0, 0.0, 0.0, 0.0, 0.0, 0.0, 0.0, 0.0, 0.0, 0.0, 0.0, 0.0, 0.0, 0.0, 0.0, 0.0, 0.0, 0.0, 0.0, 0.0, 0.0, 0.0, 0.0, 0.0, 0.0, 0.0, 0.0, 0.0, 0.0, 0.0, 0.0, 0.0, 0.0, 0.0, 0.0, 0.0, 0.0, 0.0, 0.0, 0.0, 0.0, 0.0, 0.0, 0.0, 0.0, 0.0, 0.0, 0.0, 0.0, 0.0, 0.0, 0.0, 0.0, 0.0, 0.0, 0.0, 0.0, 0.0, 0.0, 0.0, 0.0, 0.0, 0.0, 0.0, 0.0, 0.0, 0.0, 0.0, 0.0, 0.0, 0.0, 0.0, 0.0, 0.0, 0.0, 0.0, 0.0, 0.0, 0.0, 0.0, 0.0, 0.0, 0.0, 0.0, 0.0, 0.0, 0.0, 0.0, 0.0, 0.0, 0.0, 0.0, 0.0, 0.0, 0.0, 0.0, 0.0, 0.0, 0.0, 0.0, 0.0, 0.0, 0.0, 0.0, 0.0, 0.0, 0.0, 0.0, 0.0, 0.0, 0.0, 0.0, 0.0, 0.0, 0.0, 0.0, 0.0, 0.0, 0.0, 0.0, 0.0, 0.0, 0.0, 0.0, 0.0, 0.0, 0.0, 0.0, 0.0, 0.0, 0.0, 0.0, 0.0, 0.0, 0.0, 0.0, 0.0, 0.0, 0.0, 0.0, 0.0, 0.0, 0.0, 0.0, 0.0, 0.0, 0.0, 0.0, 0.0, 0.0, 0.0, 0.0, 0.0, 0.0, 0.0, 0.0, 0.0, 0.0, 0.0, 0.0, 0.0, 0.0, 0.0, 0.0, 0.0, 0.0, 0.0, 0.0, 0.0, 0.0, 0.0, 0.0, 0.0, 0.0, 0.0, 0.0, 0.0, 0.0, 0.0, 0.0, 0.0, 0.0, 0.0, 0.0, 0.0, 0.0, 0.0, 0.0, 0.0, 0.0, 0.0, 0.0, 0.0, 0.0, 0.0, 0.0, 0.0, 0.0, 0.0, 0.0, 0.0, 0.0, 0.0, 0.0, 0.0, 0.0, 0.0, 0.0, 0.0, 0.0, 0.0, 0.0, 0.0, 0.0, 0.0, 0.0, 0.0, 0.0, 0.0, 0.0, 0.0, 0.0, 0.0, 0.0, 0.0, 0.0, 0.0, 0.0, 0.0, 0.0, 0.0, 0.0, 0.0, 0.0, 0.0, 0.0, 0.0, 0.0, 0.0, 0.0, 0.0, 0.0, 0.0, 0.0, 0.0, 0.0, 0.0, 0.0, 0.0, 0.0, 0.0, 0.0, 0.0, 0.0, 0.0, 0.0, 0.0, 0.0, 0.0, 0.0, 0.0, 0.0, 0.0, 0.0, 0.0, 0.0, 0.0, 0.0, 0.0, 0.0, 0.0, 0.0, 0.0, 0.0, 0.0, 0.0, 0.0, 0.0, 0.0, 0.0, 0.0, 0.0, 0.0, 0.0, 0.0, 0.0, 0.0, 0.0, 0.0, 0.0, 0.0, 0.0, 0.0, 0.0, 0.0, 0.0, 0.0, 0.0, 0.0, 0.0, 0.0, 0.0, 0.0, 0.0, 0.0, 0.0, 0.0, 0.0, 0.0, 0.0, 0.0, 0.0, 0.0, 0.0, 0.0, 0.0, 0.0, 0.0, 0.0, 0.0, 0.0, 0.0, 0.0, 0.0, 0.0, 0.0, 0.0, 0.0, 0.0, 0.0, 0.0, 0.0, 0.0, 0.0, 0.0, 0.0, 0.0, 0.0, 0.0, 0.0, 0.0, 0.0, 0.0, 0.0, 0.0, 0.0, 0.0, 0.0, 0.0, 0.0, 0.0, 0.0, 0.0, 0.0, 0.0, 0.0, 0.0, 0.0, 0.0, 0.0, 0.0, 0.0, 0.0, 0.0, 0.0, 0.0, 0.0, 0.0, 0.0, 0.0, 0.0, 0.0, 0.0, 0.0, 0.0, 0.0, 0.0, 0.0, 0.0, 0.0, 0.0, 0.0, 0.0, 0.0, 0.0, 0.0, 0.0, 0.0, 0.0, 0.0, 0.0, 0.0, 0.0, 0.0, 0.0, 0.0, 0.0, 0.0, 0.0, 0.0, 0.0, 0.0, 0.0, 0.0, 0.0, 0.0, 0.0, 0.0, 0.0, 0.0, 0.0, 0.0, 0.0, 0.0, 0.0, 0.0, 0.0, 0.0, 0.0, 0.0, 0.0, 0.0, 0.0, 0.0, 0.0, 0.0, 0.0, 0.0, 0.0, 0.0, 0.0, 0.0, 0.0, 0.0, 0.0, 0.0, 0.0, 0.0, 0.0, 0.0, 0.0, 0.0, 0.0, 0.0, 0.0, 0.0, 0.0, 0.0, 0.0, 0.0, 0.0, 0.0, 0.0, 0.0, 0.0, 0.0, 0.0, 0.0, 0.0, 0.0, 0.0, 0.0, 0.0, 0.0, 0.0, 0.0, 0.0, 0.0, 0.0, 0.0, 0.0, 0.0, 0.0, 0.0, 0.0, 0.0, 0.0, 0.0, 0.0, 0.0, 0.0, 0.0, 0.0, 0.0, 0.0, 0.0, 0.0, 0.0, 0.0, 0.0, 0.0, 0.0, 0.0, 0.0, 0.0, 0.0, 0.0, 0.0, 0.0, 0.0, 0.0, 0.0, 0.0, 0.0, 0.0, 0.0, 0.0, 0.0, 0.0, 0.0, 0.0, 0.0, 0.0, 0.0, 0.0, 0.0, 0.0, 0.0, 0.0, 0.0, 0.0, 0.0, 0.0, 0.0, 0.0, 0.0, 0.0, 0.0, 0.0, 0.0, 0.0, 0.0, 0.0, 0.0, 0.0, 0.0, 0.0, 0.0, 0.0, 0.0, 0.0, 0.0, 0.0, 0.0, 0.0, 0.0, 0.0, 0.0, 0.0, 0.0, 0.0, 0.0, 0.0, 0.0, 0.0, 0.0, 0.0, 0.0, 0.0, 0.0, 0.0, 0.0, 0.0, 0.0, 0.0, 0.0, 0.0, 0.0, 0.0, 0.0, 0.0, 0.0, 0.0, 0.0, 0.0, 0.0, 0.0, 0.0, 0.0, 0.0, 0.0, 0.0, 0.0, 0.0, 0.0, 0.0, 0.0, 0.0, 0.0, 0.0, 0.0, 0.0, 0.0, 0.0, 0.0, 0.0, 0.0, 0.0, 0.0, 0.0, 0.0, 0.0, 0.0, 0.0, 0.0, 0.0, 0.0, 0.0, 0.0, 0.0, 0.0, 0.0, 0.0, 0.0, 0.0, 0.0, 0.0, 0.0, 0.0, 0.0, 0.0, 0.0, 0.0, 0.0, 0.0, 0.0, 0.0, 0.0, 0.0, 0.0, 0.0, 0.0, 0.0, 0.0, 0.0, 0.0, 0.0, 0.0, 0.0, 0.0, 0.0, 0.0, 0.0, 0.0, 0.0, 0.0, 0.0, 0.0, 0.0, 0.0, 0.0, 0.0, 0.0, 0.0, 0.0, 0.0, 0.0, 0.0, 0.0, 0.0, 0.0, 0.0, 0.0, 0.0, 0.0, 0.0, 0.0, 0.0, 0.0, 0.0, 0.0, 0.0, 0.0, 0.0, 0.0, 0.0, 0.0, 0.0, 0.0, 0.0, 0.0, 0.0, 0.0, 0.0, 0.0, 0.0, 0.0, 0.0, 0.0, 0.0, 0.0, 0.0, 0.0, 0.0, 0.0, 0.0, 0.0, 0.0, 0.0, 0.0, 0.0, 0.0, 0.0, 0.0, 0.0, 0.0, 0.0, 0.0, 0.0, 0.0, 0.0, 0.0, 0.0, 0.0, 0.0, 0.0, 0.0, 0.0, 0.0, 0.0, 0.0, 0.0, 0.0, 0.0, 0.0, 0.0, 0.0, 0.0, 0.0, 0.0, 0.0, 0.0, 0.0, 0.0, 0.0, 0.0, 0.0, 0.0, 0.0, 0.0, 0.0, 0.0, 0.0, 0.0, 0.0, 0.0, 0.0, 0.0, 0.0, 0.0, 0.0, 0.0, 0.0, 0.0, 0.0, 0.0, 0.0, 0.0, 0.0, 0.0, 0.0, 0.0, 0.0, 0.0, 0.0, 0.0, 0.0, 0.0, 0.0, 0.0, 0.0, 0.0, 0.0, 0.0, 0.0, 0.0, 0.0, 0.0, 0.0, 0.0, 0.0, 0.0, 0.0, 0.0, 0.0, 0.0, 0.0, 0.0, 0.0, 0.0, 0.0, 0.0, 0.0, 0.0, 0.0, 0.0, 0.0, 0.0, 0.0, 0.0, 0.0, 0.0, 0.0, 0.0, 0.0, 0.0, 0.0, 0.0, 0.0, 0.0, 0.0, 0.0, 0.0, 0.0, 0.0, 0.0, 0.0, 0.0, 0.0, 0.0, 0.0, 0.0, 0.0, 0.0, 0.0, 0.0, 0.0, 0.0, 0.0, 0.0, 0.0, 0.0, 0.0, 0.0, 0.0, 0.0, 0.0, 0.0, 0.0, 0.0, 0.0, 0.0, 0.0, 0.0, 0.0, 0.0, 0.0, 0.0, 0.0, 0.0, 0.0, 0.0, 0.0, 0.0, 0.0, 0.0, 0.0, 0.0, 0.0, 0.0, 0.0, 0.0, 0.0, 0.0, 0.0, 0.0, 0.0, 0.0, 0.0, 0.0, 0.0, 0.0, 0.0, 0.0, 0.0, 0.0, 0.0, 0.0, 0.0, 0.0, 0.0, 0.0, 0.0, 0.0, 0.0, 0.0, 0.0, 0.0, 0.0, 0.0, 0.0, 0.0, 0.0, 0.0, 0.0, 0.0, 0.0, 0.0, 0.0, 0.0, 0.0, 0.0, 0.0, 0.0, 0.0, 0.0, 0.0, 0.0, 0.0, 0.0, 0.0, 0.0, 0.0, 0.0, 0.0, 0.0, 0.0, 0.0, 0.0, 0.0, 0.0, 0.0, 0.0, 0.0, 0.0, 0.0, 0.0, 0.0, 0.0, 0.0, 0.0, 0.0, 0.0, 0.0, 0.0, 0.0, 0.0, 0.0, 0.0, 0.0, 0.0, 0.0, 0.0, 0.0, 0.0, 0.0, 0.0, 0.0, 0.0, 0.0, 0.0, 0.0, 0.0, 0.0, 0.0, 0.0, 0.0, 0.0, 0.0, 0.0, 0.0, 0.0, 0.0, 0.0, 0.0, 0.0, 0.0, 0.0, 0.0, 0.0, 0.0, 0.0, 0.0, 0.0, 0.0, 0.0, 0.0, 0.0, 0.0, 0.0, 0.0, 0.0, 0.0, 0.0, 0.0, 0.0, 0.0, 0.0, 0.0, 0.0, 0.0, 0.0, 0.0, 0.0, 0.0, 0.0, 0.0, 0.0, 0.0, 0.0, 0.0, 0.0, 0.0, 0.0, 0.0, 0.0, 0.0, 0.0, 0.0, 0.0, 0.0, 0.0, 0.0, 0.0, 0.0, 0.0, 0.0, 0.0, 0.0, 0.0, 0.0, 0.0, 0.0, 0.0, 0.0, 0.0, 0.0, 0.0, 0.0, 0.0, 0.0, 0.0, 0.0, 0.0, 0.0, 0.0, 0.0, 0.0, 0.0, 0.0, 0.0, 0.0, 0.0, 0.0, 0.0, 0.0, 0.0, 0.0, 0.0, 0.0, 0.0, 0.0, 0.0, 0.0, 0.0, 0.0, 0.0, 0.0, 0.0, 0.0, 0.0, 0.0, 0.0, 0.0, 0.0, 0.0, 0.0, 0.0, 0.0, 0.0, 0.0, 0.0, 0.0, 0.0, 0.0, 0.0, 0.0, 0.0, 0.0, 0.0, 0.0, 0.0, 0.0, 0.0, 0.0, 0.0, 0.0, 0.0, 0.0, 0.0, 0.0, 0.0, 0.0, 0.0, 0.0, 0.0, 0.0, 0.0, 0.0, 0.0, 0.0, 0.0, 0.0, 0.0, 0.0, 0.0, 0.0, 0.0, 0.0, 0.0, 0.0, 0.0, 0.0, 0.0, 0.0, 0.0, 0.0, 0.0, 0.0, 0.0, 0.0, 0.0, 0.0, 0.0, 0.0, 0.0, 0.0, 0.0, 0.0, 0.0, 0.0, 0.0, 0.0, 0.0, 0.0, 0.0, 0.0, 0.0, 0.0, 0.0, 0.0, 0.0, 0.0, 0.0, 0.0, 0.0, 0.0, 0.0, 0.0, 0.0, 0.0, 0.0, 0.0, 0.0, 0.0, 0.0, 0.0, 0.0, 0.0, 0.0, 0.0, 0.0, 0.0, 0.0, 0.0, 0.0, 0.0, 0.0, 0.0, 0.0, 0.0, 0.0, 0.0, 0.0, 0.0, 0.0, 0.0, 0.0, 0.0, 0.0, 0.0, 0.0, 0.0, 0.0, 0.0, 0.0, 0.0, 0.0, 0.0, 0.0, 0.0, 0.0, 0.0, 0.0, 0.0, 0.0, 0.0, 0.0, 0.0, 0.0, 0.0, 0.0, 0.0, 0.0, 0.0, 0.0, 0.0, 0.0, 0.0, 0.0, 0.0, 0.0, 0.0, 0.0, 0.0, 0.0, 0.0, 0.0, 0.0, 0.0, 0.0, 0.0, 0.0, 0.0, 0.0, 0.0, 0.0, 0.0, 0.0, 0.0, 0.0, 0.0, 0.0, 0.0, 0.0, 0.0, 0.0, 0.0, 0.0, 0.0, 0.0, 0.0, 0.0, 0.0, 0.0, 0.0, 0.0, 0.0, 0.0, 0.0, 0.0, 0.0, 0.0, 0.0, 0.0, 0.0, 0.0, 0.0, 0.0, 0.0, 0.0, 0.0, 0.0, 0.0, 0.0, 0.0, 0.0, 0.0, 0.0, 0.0, 0.0, 0.0, 0.0, 0.0, 0.0, 0.0, 0.0, 0.0, 0.0, 0.0, 0.0, 0.0, 0.0, 0.0, 0.0, 0.0, 0.0, 0.0, 0.0, 0.0, 0.0, 0.0, 0.0, 0.0, 0.0, 0.0, 0.0, 0.0, 0.0, 0.0, 0.0, 0.0, 0.0, 0.0, 0.0, 0.0, 0.0, 0.0, 0.0, 0.0, 0.0, 0.0, 0.0, 0.0, 0.0, 0.0, 0.0, 0.0, 0.0, 0.0, 0.0, 0.0, 0.0, 0.0, 0.0, 0.0, 0.0, 0.0, 0.0, 0.0, 0.0, 0.0, 0.0, 0.0, 0.0, 0.0, 0.0, 0.0, 0.0, 0.0, 0.0, 0.0, 0.0, 0.0, 0.0, 0.0, 0.0, 0.0, 0.0, 0.0, 0.0, 0.0, 0.0, 0.0, 0.0, 0.0, 0.0, 0.0, 0.0, 0.0, 0.0, 0.0, 0.0, 0.0, 0.0, 0.0, 0.0, 0.0, 0.0, 0.0, 0.0, 0.0, 0.0, 0.0, 0.0, 0.0, 0.0, 0.0, 0.0, 0.0, 0.0, 0.0, 0.0, 0.0, 0.0, 0.0, 0.0, 0.0, 0.0, 0.0, 0.0, 0.0, 0.0, 0.0, 0.0, 0.0, 0.0, 0.0, 0.0, 0.0, 0.0, 0.0, 0.0, 0.0, 0.0, 0.0, 0.0, 0.0, 0.0, 0.0, 0.0, 0.0, 0.0, 0.0, 0.0, 0.0, 0.0, 0.0, 0.0, 0.0, 0.0, 0.0, 0.0, 0.0, 0.0, 0.0, 0.0, 0.0, 0.0, 0.0, 0.0, 0.0, 0.0, 0.0, 0.0, 0.0, 0.0, 0.0, 0.0, 0.0, 0.0, 0.0, 0.0, 0.0, 0.0, 0.0, 0.0, 0.0, 0.0, 0.0, 0.0, 0.0, 0.0, 0.0, 0.0, 0.0, 0.0, 0.0, 0.0, 0.0, 0.0, 0.0, 0.0, 0.0, 0.0, 0.0, 0.0, 0.0, 0.0, 0.0, 0.0, 0.0, 0.0, 0.0, 0.0, 0.0, 0.0, 0.0, 0.0, 0.0, 0.0, 0.0, 0.0, 0.0, 0.0, 0.0, 0.0, 0.0, 0.0, 0.0, 0.0, 0.0, 0.0, 0.0, 0.0, 0.0, 0.0, 0.0, 0.0, 0.0, 0.0, 0.0, 0.0, 0.0, 0.0, 0.0, 0.0, 0.0, 0.0, 0.0, 0.0, 0.0, 0.0, 0.0, 0.0, 0.0, 0.0, 0.0, 0.0, 0.0, 0.0, 0.0, 0.0, 0.0, 0.0, 0.0, 0.0, 0.0, 0.0, 0.0, 0.0, 0.0, 0.0, 0.0, 0.0, 0.0, 0.0, 0.0, 0.0, 0.0, 0.0, 0.0, 0.0, 0.0, 0.0, 0.0, 0.0, 0.0, 0.0, 0.0, 0.0, 0.0, 0.0, 0.0, 0.0, 0.0, 0.0, 0.0, 0.0, 0.0, 0.0, 0.0, 0.0, 0.0, 0.0, 0.0, 0.0, 0.0, 0.0, 0.0, 0.0, 0.0, 0.0, 0.0, 0.0, 0.0, 0.0, 0.0, 0.0, 0.0, 0.0, 0.0, 0.0, 0.0, 0.0, 0.0, 0.0, 0.0, 0.0, 0.0, 0.0, 0.0, 0.0, 0.0, 0.0, 0.0, 0.0, 0.0, 0.0, 0.0, 0.0, 0.0, 0.0, 0.0, 0.0, 0.0, 0.0, 0.0, 0.0, 0.0, 0.0, 0.0, 0.0, 0.0, 0.0, 0.0, 0.0, 0.0, 0.0, 0.0, 0.0, 0.0, 0.0, 0.0, 0.0, 0.0, 0.0, 0.0, 0.0, 0.0, 0.0, 0.0, 0.0, 0.0, 0.0, 0.0, 0.0, 0.0, 0.0, 0.0, 0.0, 0.0, 0.0, 0.0, 0.0, 0.0, 0.0, 0.0, 0.0, 0.0, 0.0, 0.0, 0.0, 0.0, 0.0, 0.0, 0.0, 0.0, 0.0, 0.0, 0.0, 0.0, 0.0, 0.0, 0.0, 0.0, 0.0, 0.0, 0.0, 0.0, 0.0, 0.0, 0.0, 0.0, 0.0, 0.0, 0.0, 0.0, 0.0, 0.0, 0.0, 0.0, 0.0, 0.0, 0.0, 0.0, 0.0, 0.0, 0.0, 0.0, 0.0, 0.0, 0.0, 0.0, 0.0, 0.0, 0.0, 0.0, 0.0, 0.0, 0.0, 0.0, 0.0, 0.0, 0.0, 0.0, 0.0, 0.0, 0.0, 0.0, 0.0, 0.0, 0.0, 0.0, 0.0, 0.0, 0.0, 0.0, 0.0, 0.0, 0.0, 0.0, 0.0, 0.0, 0.0, 0.0, 0.0, 0.0, 0.0, 0.0, 0.0, 0.0, 0.0, 0.0, 0.0, 0.0, 0.0, 0.0, 0.0, 0.0, 0.0, 0.0, 0.0, 0.0, 0.0, 0.0, 0.0, 0.0, 0.0, 0.0, 0.0, 0.0, 0.0, 0.0, 0.0, 0.0, 0.0, 0.0, 0.0, 0.0, 0.0, 0.0, 0.0, 0.0, 0.0, 0.0, 0.0, 0.0, 0.0, 0.0, 0.0, 0.0, 0.0, 0.0, 0.0, 0.0, 0.0, 0.0, 0.0, 0.0, 0.0, 0.0, 0.0, 0.0, 0.0, 0.0, 0.0, 0.0, 0.0, 0.0, 0.0, 0.0, 0.0, 0.0, 0.0, 0.0, 0.0, 0.0, 0.0, 0.0, 0.0, 0.0, 0.0, 0.0, 0.0, 0.0, 0.0, 0.0, 0.0, 0.0, 0.0, 0.0, 0.0, 0.0, 0.0, 0.0, 0.0, 0.0, 0.0, 0.0, 0.0, 0.0, 0.0, 0.0, 0.0, 0.0, 0.0, 0.0, 0.0, 0.0, 0.0, 0.0, 0.0, 0.0, 0.0, 0.0, 0.0, 0.0, 0.0, 0.0, 0.0, 0.0, 0.0, 0.0, 0.0, 0.0, 0.0, 0.0, 0.0, 0.0, 0.0, 0.0, 0.0, 0.0, 0.0, 0.0, 0.0, 0.0, 0.0, 0.0, 0.0, 0.0, 0.0, 0.0, 0.0, 0.0, 0.0, 0.0, 0.0, 0.0, 0.0, 0.0, 0.0, 0.0, 0.0, 0.0, 0.0, 0.0, 0.0, 0.0, 0.0, 0.0, 0.0, 0.0, 0.0, 0.0, 0.0, 0.0, 0.0, 0.0, 0.0, 0.0, 0.0, 0.0, 0.0, 0.0, 0.0, 0.0, 0.0, 0.0, 0.0, 0.0, 0.0, 0.0, 0.0, 0.0, 0.0, 0.0, 0.0, 0.0, 0.0, 0.0, 0.0, 0.0, 0.0, 0.0, 0.0, 0.0, 0.0, 0.0, 0.0, 0.0, 0.0, 0.0, 0.0, 0.0, 0.0, 0.0, 0.0, 0.0, 0.0, 0.0, 0.0, 0.0, 0.0, 0.0, 0.0, 0.0, 0.0, 0.0, 0.0, 0.0, 0.0, 0.0, 0.0, 0.0, 0.0, 0.0, 0.0, 0.0, 0.0, 0.0, 0.0, 0.0, 0.0, 0.0, 0.0, 0.0, 0.0, 0.0, 0.0, 0.0, 0.0, 0.0, 0.0, 0.0, 0.0, 0.0, 0.0, 0.0, 0.0, 0.0, 0.0, 0.0, 0.0, 0.0, 0.0, 0.0, 0.0, 0.0, 0.0, 0.0, 0.0, 0.0, 0.0, 0.0, 0.0, 0.0, 0.0, 0.0, 0.0, 0.0, 0.0, 0.0, 0.0, 0.0, 0.0, 0.0, 0.0, 0.0, 0.0, 0.0, 0.0, 0.0, 0.0, 0.0, 0.0, 0.0, 0.0, 0.0, 0.0, 0.0, 0.0, 0.0, 0.0, 0.0, 0.0, 0.0, 0.0, 0.0, 0.0, 0.0, 0.0, 0.0, 0.0, 0.0, 0.0, 0.0, 0.0, 0.0, 0.0, 0.0, 0.0, 0.0, 0.0, 0.0, 0.0, 0.0, 0.0, 0.0, 0.0, 0.0, 0.0, 0.0, 0.0, 0.0, 0.0, 0.0, 0.0, 0.0, 0.0, 0.0, 0.0, 0.0, 0.0, 0.0, 0.0, 0.0, 0.0, 0.0, 0.0, 0.0, 0.0, 0.0, 0.0, 0.0, 0.0, 0.0, 0.0, 0.0, 0.0, 0.0, 0.0, 0.0, 0.0, 0.0, 0.0, 0.0, 0.0, 0.0, 0.0, 0.0, 0.0, 0.0, 0.0, 0.0, 0.0, 0.0, 0.0, 0.0, 0.0, 0.0, 0.0, 0.0, 0.0, 0.0, 0.0, 0.0, 0.0, 0.0, 0.0, 0.0, 0.0, 0.0, 0.0, 0.0, 0.0, 0.0, 0.0, 0.0, 0.0, 0.0, 0.0, 0.0, 0.0, 0.0, 0.0, 0.0, 0.0, 0.0, 0.0, 0.0, 0.0, 0.0, 0.0, 0.0, 0.0, 0.0, 0.0, 0.0, 0.0, 0.0, 0.0, 0.0, 0.0, 0.0, 0.0, 0.0, 0.0, 0.0, 0.0, 0.0, 0.0, 0.0, 0.0, 0.0, 0.0, 0.0, 0.0, 0.0, 0.0, 0.0, 0.0, 0.0, 0.0, 0.0, 0.0, 0.0, 0.0, 0.0, 0.0, 0.0, 0.0, 0.0, 0.0, 0.0, 0.0, 0.0, 0.0, 0.0, 0.0, 0.0, 0.0, 0.0, 0.0, 0.0, 0.0, 0.0, 0.0, 0.0, 0.0, 0.0, 0.0, 0.0, 0.0, 0.0, 0.0, 0.0, 0.0, 0.0, 0.0, 0.0, 0.0, 0.0, 0.0, 0.0, 0.0, 0.0, 0.0, 0.0, 0.0, 0.0, 0.0, 0.0, 0.0, 0.0, 0.0, 0.0, 0.0, 0.0, 0.0, 0.0, 0.0, 0.0, 0.0, 0.0, 0.0, 0.0, 0.0, 0.0, 0.0, 0.0, 0.0, 0.0, 0.0, 0.0, 0.0, 0.0, 0.0, 0.0, 0.0, 0.0, 0.0, 0.0, 0.0, 0.0, 0.0, 0.0, 0.0, 0.0, 0.0, 0.0, 0.0, 0.0, 0.0, 0.0, 0.0, 0.0, 0.0, 0.0, 0.0, 0.0, 0.0, 0.0, 0.0, 0.0, 0.0, 0.0, 0.0, 0.0, 0.0, 0.0, 0.0, 0.0, 0.0, 0.0, 0.0, 0.0, 0.0, 0.0, 0.0, 0.0, 0.0, 0.0, 0.0, 0.0, 0.0, 0.0, 0.0, 0.0, 0.0, 0.0, 0.0, 0.0, 0.0, 0.0, 0.0, 0.0, 0.0, 0.0, 0.0, 0.0, 0.0, 0.0, 0.0, 0.0, 0.0, 0.0, 0.0, 0.0, 0.0, 0.0, 0.0, 0.0, 0.0, 0.0, 0.0, 0.0, 0.0, 0.0, 0.0, 0.0, 0.0, 0.0, 0.0, 0.0, 0.0, 0.0, 0.0, 0.0, 0.0, 0.0, 0.0, 0.0, 0.0, 0.0, 0.0, 0.0, 0.0, 0.0, 0.0, 0.0, 0.0, 0.0, 0.0, 0.0, 0.0, 0.0, 0.0, 0.0, 0.0, 0.0, 0.0, 0.0, 0.0, 0.0, 0.0, 0.0, 0.0, 0.0, 0.0, 0.0, 0.0, 0.0, 0.0, 0.0, 0.0, 0.0, 0.0, 0.0, 0.0, 0.0, 0.0, 0.0, 0.0, 0.0, 0.0, 0.0, 0.0, 0.0, 0.0, 0.0, 0.0, 0.0, 0.0, 0.0, 0.0, 0.0, 0.0, 0.0, 0.0, 0.0, 0.0, 0.0, 0.0, 0.0, 0.0, 0.0, 0.0, 0.0, 0.0, 0.0, 0.0, 0.0, 0.0, 0.0, 0.0, 0.0, 0.0, 0.0, 0.0, 0.0, 0.0, 0.0, 0.0, 0.0, 0.0, 0.0, 0.0, 0.0, 0.0, 0.0, 0.0, 0.0, 0.0, 0.0, 0.0, 0.0, 0.0, 0.0, 0.0, 0.0, 0.0, 0.0, 0.0, 0.0, 0.0, 0.0, 0.0, 0.0, 0.0, 0.0, 0.0, 0.0, 0.0, 0.0, 0.0, 0.0, 0.0, 0.0, 0.0, 0.0, 0.0, 0.0, 0.0, 0.0, 0.0, 0.0, 0.0, 0.0, 0.0, 0.0, 0.0, 0.0, 0.0, 0.0, 0.0, 0.0, 0.0, 0.0, 0.0, 0.0, 0.0, 0.0, 0.0, 0.0, 0.0, 0.0, 0.0, 0.0, 0.0, 0.0, 0.0, 0.0, 0.0, 0.0, 0.0, 0.0, 0.0, 0.0, 0.0, 0.0, 0.0, 0.0, 0.0, 0.0, 0.0, 0.0, 0.0, 0.0, 0.0, 0.0, 0.0, 0.0, 0.0, 0.0, 0.0, 0.0, 0.0, 0.0, 0.0, 0.0, 0.0, 0.0, 0.0, 0.0, 0.0, 0.0, 0.0, 0.0, 0.0, 0.0, 0.0, 0.0, 0.0, 0.0, 0.0, 0.0, 0.0, 0.0, 0.0, 0.0, 0.0, 0.0, 0.0, 0.0, 0.0, 0.0, 0.0, 0.0, 0.0, 0.0, 0.0, 0.0, 0.0, 0.0, 0.0, 0.0, 0.0, 0.0, 0.0, 0.0, 0.0, 0.0, 0.0, 0.0, 0.0, 0.0, 0.0, 0.0, 0.0, 0.0, 0.0, 0.0, 0.0, 0.0, 0.0, 0.0, 0.0, 0.0, 0.0, 0.0, 0.0, 0.0, 0.0, 0.0, 0.0, 0.0, 0.0, 0.0, 0.0, 0.0, 0.0, 0.0, 0.0, 0.0, 0.0, 0.0, 0.0, 0.0, 0.0, 0.0, 0.0, 0.0, 0.0, 0.0, 0.0, 0.0, 0.0, 0.0, 0.0, 0.0, 0.0, 0.0, 0.0, 0.0, 0.0, 0.0, 0.0, 0.0, 0.0, 0.0, 0.0, 0.0, 0.0, 0.0, 0.0, 0.0, 0.0, 0.0, 0.0, 0.0, 0.0, 0.0, 0.0, 0.0, 0.0, 0.0, 0.0, 0.0, 0.0, 0.0, 0.0, 0.0, 0.0, 0.0, 0.0, 0.0, 0.0, 0.0, 0.0, 0.0, 0.0, 0.0, 0.0, 0.0, 0.0, 0.0, 0.0, 0.0, 0.0, 0.0, 0.0, 0.0, 0.0, 0.0, 0.0, 0.0, 0.0, 0.0, 0.0, 0.0, 0.0, 0.0, 0.0, 0.0, 0.0, 0.0, 0.0, 0.0, 0.0, 0.0, 0.0, 0.0, 0.0, 0.0, 0.0, 0.0, 0.0, 0.0, 0.0, 0.0, 0.0, 0.0, 0.0, 0.0, 0.0, 0.0, 0.0, 0.0, 0.0, 0.0, 0.0, 0.0, 0.0, 0.0, 0.0, 0.0, 0.0, 0.0, 0.0, 0.0, 0.0, 0.0, 0.0, 0.0, 0.0, 0.0, 0.0, 0.0, 0.0, 0.0, 0.0, 0.0, 0.0, 0.0, 0.0, 0.0, 0.0, 0.0, 0.0, 0.0, 0.0, 0.0, 0.0, 0.0, 0.0, 0.0, 0.0, 0.0, 0.0, 0.0, 0.0, 0.0, 0.0, 0.0, 0.0, 0.0, 0.0, 0.0, 0.0, 0.0, 0.0, 0.0, 0.0, 0.0, 0.0, 0.0, 0.0, 0.0, 0.0, 0.0, 0.0, 0.0, 0.0, 0.0, 0.0, 0.0, 0.0, 0.0, 0.0, 0.0, 0.0, 0.0, 0.0, 0.0, 0.0, 0.0, 0.0, 0.0, 0.0, 0.0, 0.0, 0.0, 0.0, 0.0, 0.0, 0.0, 0.0, 0.0, 0.0, 0.0, 0.0, 0.0, 0.0, 0.0, 0.0, 0.0, 0.0, 0.0, 0.0, 0.0, 0.0, 0.0, 0.0, 0.0, 0.0, 0.0, 0.0, 0.0, 0.0, 0.0, 0.0, 0.0, 0.0, 0.0, 0.0, 0.0, 0.0, 0.0, 0.0, 0.0, 0.0, 0.0, 0.0, 0.0, 0.0, 0.0, 0.0, 0.0, 0.0, 0.0, 0.0, 0.0, 0.0, 0.0, 0.0, 0.0, 0.0, 0.0, 0.0, 0.0, 0.0, 0.0, 0.0, 0.0, 0.0, 0.0, 0.0, 0.0, 0.0, 0.0, 0.0, 0.0, 0.0, 0.0, 0.0, 0.0, 0.0, 0.0, 0.0, 0.0, 0.0, 0.0, 0.0, 0.0, 0.0, 0.0, 0.0, 0.0, 0.0, 0.0, 0.0, 0.0, 0.0, 0.0, 0.0, 0.0, 0.0, 0.0, 0.0, 0.0, 0.0, 0.0, 0.0, 0.0, 0.0, 0.0, 0.0, 0.0, 0.0, 0.0, 0.0, 0.0, 0.0, 0.0, 0.0, 0.0, 0.0, 0.0, 0.0, 0.0, 0.0, 0.0, 0.0, 0.0, 0.0, 0.0, 0.0, 0.0, 0.0, 0.0, 0.0, 0.0, 0.0, 0.0, 0.0, 0.0, 0.0, 0.0, 0.0, 0.0, 0.0, 0.0, 0.0, 0.0, 0.0, 0.0, 0.0, 0.0, 0.0, 0.0, 0.0, 0.0, 0.0, 0.0, 0.0, 0.0, 0.0, 0.0, 0.0, 0.0, 0.0, 0.0, 0.0, 0.0, 0.0, 0.0, 0.0, 0.0, 0.0, 0.0, 0.0, 0.0, 0.0, 0.0, 0.0, 0.0, 0.0, 0.0, 0.0, 0.0, 0.0, 0.0, 0.0, 0.0, 0.0, 0.0, 0.0, 0.0, 0.0, 0.0, 0.0, 0.0, 0.0, 0.0, 0.0, 0.0, 0.0, 0.0, 0.0, 0.0, 0.0, 0.0, 0.0, 0.0, 0.0, 0.0, 0.0, 0.0, 0.0, 0.0, 0.0, 0.0, 0.0, 0.0, 0.0, 0.0, 0.0, 0.0, 0.0, 0.0, 0.0, 0.0, 0.0, 0.0, 0.0, 0.0, 0.0, 0.0, 0.0, 0.0, 0.0, 0.0, 0.0, 0.0, 0.0, 0.0, 0.0, 0.0, 0.0, 0.0, 0.0, 0.0, 0.0, 0.0, 0.0, 0.0, 0.0, 0.0, 0.0, 0.0, 0.0, 0.0, 0.0, 0.0, 0.0, 0.0, 0.0, 0.0, 0.0, 0.0, 0.0, 0.0, 0.0, 0.0, 0.0, 0.0, 0.0, 0.0, 0.0, 0.0, 0.0, 0.0, 0.0, 0.0, 0.0, 0.0, 0.0, 0.0, 0.0, 0.0, 0.0, 0.0, 0.0, 0.0, 0.0, 0.0, 0.0, 0.0, 0.0, 0.0, 0.0, 0.0, 0.0, 0.0, 0.0, 0.0, 0.0, 0.0])
me_sphere.materials.append(mat_material)
me_sphere.materials.append(mat_material_001)
me_sphere.use_remesh_preserve_volume = False
me_sphere.use_remesh_preserve_attributes = False
me_sphere.use_mirror_vertex_groups = False
me_sphere.update()
me_circle = bpy.data.meshes.new('Circle')
me_circle.from_pydata([(-0.0005092, -0.08046, 0.01107), (-0.1561, -0.1004, 0.01107), (-0.318, -0.1626, 0.01107), (-0.4879, -0.2727, 0.01107), (-0.6619, -0.4367, 0.01107), (-0.8302, -0.657, 0.01718), (-0.9776, -0.9293, 0.03232), (-1.086, -1.239, 0.04558), (-1.128, -1.578, 0.04991), (-1.078, -1.922, 0.0447), (-0.9595, -2.261, 0.03101), (-0.8034, -2.655, 0.03141), (-0.6299, -3.015, 0.02501), (-0.456, -3.373, -0.01205), (-0.2922, -3.61, -0.09074), (-0.1416, -3.676, -0.1319), (-0.0005089, -3.69, -0.1462), (0.1406, -3.676, -0.1319), (0.2912, -3.61, -0.09074), (0.455, -3.373, -0.01205), (0.6289, -3.015, 0.02501), (0.8024, -2.654, 0.02722), (0.9585, -2.261, 0.01189), (1.077, -1.922, 0.01107), (1.127, -1.578, 0.01107), (1.085, -1.239, 0.01107), (0.9766, -0.9293, 0.01107), (0.8291, -0.657, 0.01107), (0.6609, -0.4367, 0.01107), (0.4869, -0.2727, 0.01107), (0.317, -0.1626, 0.01107), (0.1551, -0.1004, 0.01107), (-0.6314, -0.5236, 0.01395), (-0.757, -0.8337, 0.04331), (-0.8496, -1.187, 0.08361), (-0.8846, -1.574, 0.1023), (-0.8406, -1.966, 0.08214), (-0.739, -2.421, 0.04623), (-0.6049, -2.902, 0.03191), (-0.4213, -0.4333, 0.01176), (-0.5115, -0.7683, 0.05019), (-0.5779, -1.15, 0.1211), (-0.6027, -1.568, 0.1607), (-0.5706, -2.008, 0.1199), (-0.4969, -2.555, 0.06524), (-0.3999, -3.104, 0.03235), (-0.2098, -0.3823, 0.01107), (-0.2567, -0.7312, 0.04794), (-0.2912, -1.129, 0.1343), (-0.304, -1.565, 0.1891), (-0.287, -2.035, 0.1337), (-0.2485, -2.62, 0.06165), (-0.1978, -3.256, 0.09913), (-0.0005093, -0.366, 0.01107), (-0.0005094, -0.7193, 0.03674), (-0.0005091, -1.122, 0.1122), (-0.0005091, -1.563, 0.1599), (-0.000509, -2.03, 0.112), (-0.0005089, -2.601, 0.04469), (-0.0005089, -3.231, 0.123), (0.2088, -0.3823, 0.01107), (0.2557, -0.7312, 0.02181), (0.2901, -1.129, 0.06763), (0.3029, -1.565, 0.09637), (0.286, -2.035, 0.06846), (0.2475, -2.62, 0.03776), (0.1968, -3.256, 0.09913), (0.4202, -0.4333, 0.01107), (0.5105, -0.7683, 0.01171), (0.5768, -1.15, 0.02555), (0.6017, -1.568, 0.03552), (0.5695, -2.008, 0.02619), (0.4959, -2.554, 0.03023), (0.3988, -3.104, 0.03225), (0.6304, -0.5235, 0.01107), (0.756, -0.8337, 0.01107), (0.8485, -1.187, 0.01107), (0.8836, -1.574, 0.01107), (0.8396, -1.966, 0.01108), (0.738, -2.422, 0.01715), (0.6039, -2.902, 0.0305), (-0.0005092, -0.08046, 0.06118), (-0.1561, -0.1004, 0.06118), (-0.318, -0.1626, 0.06118), (-0.4879, -0.2727, 0.06118), (-0.6619, -0.4367, 0.06118), (-0.8302, -0.657, 0.06739), (-0.9776, -0.9293, 0.08263), (-1.086, -1.239, 0.09596), (-1.128, -1.578, 0.1003), (-1.078, -1.922, 0.09507), (-0.9595, -2.261, 0.08131), (-0.8034, -2.655, 0.08158), (-0.6299, -3.018, 0.07486), (-0.456, -3.39, 0.03431), (-0.2922, -3.642, -0.05171), (-0.1416, -3.712, -0.09551), (-0.0005089, -3.726, -0.1098), (0.1406, -3.712, -0.09551), (0.2912, -3.642, -0.05171), (0.455, -3.39, 0.03431), (0.6289, -3.018, 0.07486), (0.8024, -2.655, 0.0773), (0.9585, -2.261, 0.06199), (1.077, -1.922, 0.06118), (1.127, -1.578, 0.06118), (1.085, -1.239, 0.06118), (0.9766, -0.9293, 0.06118), (0.8291, -0.657, 0.06118), (0.6609, -0.4367, 0.06118), (0.4869, -0.2727, 0.06118), (0.317, -0.1626, 0.06118), (0.1551, -0.1004, 0.06118), (-0.6314, -0.5236, 0.06412), (-0.757, -0.8337, 0.09368), (-0.8496, -1.187, 0.1341), (-0.8846, -1.574, 0.1529), (-0.8406, -1.966, 0.1327), (-0.739, -2.422, 0.09657), (-0.6049, -2.904, 0.08187), (-0.4213, -0.4333, 0.0619), (-0.5115, -0.7683, 0.1006), (-0.5779, -1.15, 0.1718), (-0.6027, -1.568, 0.2116), (-0.5706, -2.007, 0.1706), (-0.4969, -2.555, 0.1156), (-0.3999, -3.109, 0.08159), (-0.2098, -0.3823, 0.06118), (-0.2567, -0.7312, 0.09832), (-0.2912, -1.129, 0.185), (-0.304, -1.565, 0.2401), (-0.287, -2.033, 0.1844), (-0.2485, -2.621, 0.112), (-0.1978, -3.265, 0.1481), (-0.0005093, -0.366, 0.06118), (-0.0005094, -0.7193, 0.08708), (-0.0005091, -1.122, 0.1629), (-0.0005091, -1.563, 0.2108), (-0.000509, -2.029, 0.1626), (-0.0005089, -2.602, 0.09484), (-0.0005089, -3.236, 0.1734), (0.2088, -0.3823, 0.06118), (0.2557, -0.7312, 0.07206), (0.2901, -1.129, 0.1181), (0.3029, -1.565, 0.1469), (0.286, -2.035, 0.1189), (0.2475, -2.621, 0.0879), (0.1968, -3.265, 0.1481), (0.4202, -0.4333, 0.06118), (0.5105, -0.7683, 0.06184), (0.5768, -1.15, 0.07583), (0.6017, -1.568, 0.08584), (0.5695, -2.008, 0.07646), (0.4959, -2.555, 0.0803), (0.3988, -3.109, 0.08148), (0.6304, -0.5235, 0.06118), (0.756, -0.8337, 0.06118), (0.8485, -1.187, 0.06118), (0.8836, -1.574, 0.06118), (0.8396, -1.966, 0.06118), (0.738, -2.422, 0.06725), (0.6039, -2.904, 0.08039)], [], [(5, 4, 3, 32), (32, 3, 2, 39), (39, 2, 1, 46), (46, 1, 0, 53), (53, 0, 31, 60), (60, 31, 30, 67), (67, 30, 29, 74), (74, 29, 28, 27), (6, 5, 32, 33), (33, 32, 39, 40), (40, 39, 46, 47), (47, 46, 53, 54), (54, 53, 60, 61), (61, 60, 67, 68), (68, 67, 74, 75), (75, 74, 27, 26), (7, 6, 33, 34), (34, 33, 40, 41), (41, 40, 47, 48), (48, 47, 54, 55), (55, 54, 61, 62), (62, 61, 68, 69), (69, 68, 75, 76), (76, 75, 26, 25), (8, 7, 34, 35), (35, 34, 41, 42), (42, 41, 48, 49), (49, 48, 55, 56), (56, 55, 62, 63), (63, 62, 69, 70), (70, 69, 76, 77), (77, 76, 25, 24), (9, 8, 35, 36), (36, 35, 42, 43), (43, 42, 49, 50), (50, 49, 56, 57), (57, 56, 63, 64), (64, 63, 70, 71), (71, 70, 77, 78), (78, 77, 24, 23), (10, 9, 36, 37), (37, 36, 43, 44), (44, 43, 50, 51), (51, 50, 57, 58), (58, 57, 64, 65), (65, 64, 71, 72), (72, 71, 78, 79), (79, 78, 23, 22), (11, 10, 37, 38), (38, 37, 44, 45), (45, 44, 51, 52), (52, 51, 58, 59), (59, 58, 65, 66), (66, 65, 72, 73), (73, 72, 79, 80), (80, 79, 22, 21), (12, 11, 38, 13), (13, 38, 45, 14), (14, 45, 52, 15), (15, 52, 59, 16), (16, 59, 66, 17), (17, 66, 73, 18), (18, 73, 80, 19), (19, 80, 21, 20), (86, 113, 84, 85), (113, 120, 83, 84), (120, 127, 82, 83), (127, 134, 81, 82), (134, 141, 112, 81), (141, 148, 111, 112), (148, 155, 110, 111), (155, 108, 109, 110), (87, 114, 113, 86), (114, 121, 120, 113), (121, 128, 127, 120), (128, 135, 134, 127), (135, 142, 141, 134), (142, 149, 148, 141), (149, 156, 155, 148), (156, 107, 108, 155), (88, 115, 114, 87), (115, 122, 121, 114), (122, 129, 128, 121), (129, 136, 135, 128), (136, 143, 142, 135), (143, 150, 149, 142), (150, 157, 156, 149), (157, 106, 107, 156), (89, 116, 115, 88), (116, 123, 122, 115), (123, 130, 129, 122), (130, 137, 136, 129), (137, 144, 143, 136), (144, 151, 150, 143), (151, 158, 157, 150), (158, 105, 106, 157), (90, 117, 116, 89), (117, 124, 123, 116), (124, 131, 130, 123), (131, 138, 137, 130), (138, 145, 144, 137), (145, 152, 151, 144), (152, 159, 158, 151), (159, 104, 105, 158), (91, 118, 117, 90), (118, 125, 124, 117), (125, 132, 131, 124), (132, 139, 138, 131), (139, 146, 145, 138), (146, 153, 152, 145), (153, 160, 159, 152), (160, 103, 104, 159), (92, 119, 118, 91), (119, 126, 125, 118), (126, 133, 132, 125), (133, 140, 139, 132), (140, 147, 146, 139), (147, 154, 153, 146), (154, 161, 160, 153), (161, 102, 103, 160), (93, 94, 119, 92), (94, 95, 126, 119), (95, 96, 133, 126), (96, 97, 140, 133), (97, 98, 147, 140), (98, 99, 154, 147), (99, 100, 161, 154), (100, 101, 102, 161), (8, 9, 90, 89), (22, 23, 104, 103), (9, 10, 91, 90), (23, 24, 105, 104), (10, 11, 92, 91), (24, 25, 106, 105), (11, 12, 93, 92), (25, 26, 107, 106), (12, 13, 94, 93), (26, 27, 108, 107), (13, 14, 95, 94), (0, 1, 82, 81), (27, 28, 109, 108), (14, 15, 96, 95), (1, 2, 83, 82), (28, 29, 110, 109), (15, 16, 97, 96), (2, 3, 84, 83), (29, 30, 111, 110), (16, 17, 98, 97), (3, 4, 85, 84), (30, 31, 112, 111), (17, 18, 99, 98), (4, 5, 86, 85), (31, 0, 81, 112), (18, 19, 100, 99), (5, 6, 87, 86), (19, 20, 101, 100), (6, 7, 88, 87), (20, 21, 102, 101), (7, 8, 89, 88), (21, 22, 103, 102)])
_uv = me_circle.uv_layers.new(name='UVMap')
_uv.uv.foreach_set('vector', [0.0, 0.0, 0.0, 0.0, 0.0, 0.0, 0.0, 0.0, 0.0, 0.0, 0.0, 0.0, 0.0, 0.0, 0.0, 0.0, 0.0, 0.0, 0.0, 0.0, 0.0, 0.0, 0.0, 0.0, 0.0, 0.0, 0.0, 0.0, 0.0, 0.0, 0.0, 0.0, 0.0, 0.0, 0.0, 0.0, 0.0, 0.0, 0.0, 0.0, 0.0, 0.0, 0.0, 0.0, 0.0, 0.0, 0.0, 0.0, 0.0, 0.0, 0.0, 0.0, 0.0, 0.0, 0.0, 0.0, 0.0, 0.0, 0.0, 0.0, 0.0, 0.0, 0.0, 0.0, 0.0, 0.0, 0.0, 0.0, 0.0, 0.0, 0.0, 0.0, 0.0, 0.0, 0.0, 0.0, 0.0, 0.0, 0.0, 0.0, 0.0, 0.0, 0.0, 0.0, 0.0, 0.0, 0.0, 0.0, 0.0, 0.0, 0.0, 0.0, 0.0, 0.0, 0.0, 0.0, 0.0, 0.0, 0.0, 0.0, 0.0, 0.0, 0.0, 0.0, 0.0, 0.0, 0.0, 0.0, 0.0, 0.0, 0.0, 0.0, 0.0, 0.0, 0.0, 0.0, 0.0, 0.0, 0.0, 0.0, 0.0, 0.0, 0.0, 0.0, 0.0, 0.0, 0.0, 0.0, 0.0, 0.0, 0.0, 0.0, 0.0, 0.0, 0.0, 0.0, 0.0, 0.0, 0.0, 0.0, 0.0, 0.0, 0.0, 0.0, 0.0, 0.0, 0.0, 0.0, 0.0, 0.0, 0.0, 0.0, 0.0, 0.0, 0.0, 0.0, 0.0, 0.0, 0.0, 0.0, 0.0, 0.0, 0.0, 0.0, 0.0, 0.0, 0.0, 0.0, 0.0, 0.0, 0.0, 0.0, 0.0, 0.0, 0.0, 0.0, 0.0, 0.0, 0.0, 0.0, 0.0, 0.0, 0.0, 0.0, 0.0, 0.0, 0.0, 0.0, 0.0, 0.0, 0.0, 0.0, 0.0, 0.0, 0.0, 0.0, 0.0, 0.0, 0.0, 0.0, 0.0, 0.0, 0.0, 0.0, 0.0, 0.0, 0.0, 0.0, 0.0, 0.0, 0.0, 0.0, 0.0, 0.0, 0.0, 0.0, 0.0, 0.0, 0.0, 0.0, 0.0, 0.0, 0.0, 0.0, 0.0, 0.0, 0.0, 0.0, 0.0, 0.0, 0.0, 0.0, 0.0, 0.0, 0.0, 0.0, 0.0, 0.0, 0.0, 0.0, 0.0, 0.0, 0.0, 0.0, 0.0, 0.0, 0.0, 0.0, 0.0, 0.0, 0.0, 0.0, 0.0, 0.0, 0.0, 0.0, 0.0, 0.0, 0.0, 0.0, 0.0, 0.0, 0.0, 0.0, 0.0, 0.0, 0.0, 0.0, 0.0, 0.0, 0.0, 0.0, 0.0, 0.0, 0.0, 0.0, 0.0, 0.0, 0.0, 0.0, 0.0, 0.0, 0.0, 0.0, 0.0, 0.0, 0.0, 0.0, 0.0, 0.0, 0.0, 0.0, 0.0, 0.0, 0.0, 0.0, 0.0, 0.0, 0.0, 0.0, 0.0, 0.0, 0.0, 0.0, 0.0, 0.0, 0.0, 0.0, 0.0, 0.0, 0.0, 0.0, 0.0, 0.0, 0.0, 0.0, 0.0, 0.0, 0.0, 0.0, 0.0, 0.0, 0.0, 0.0, 0.0, 0.0, 0.0, 0.0, 0.0, 0.0, 0.0, 0.0, 0.0, 0.0, 0.0, 0.0, 0.0, 0.0, 0.0, 0.0, 0.0, 0.0, 0.0, 0.0, 0.0, 0.0, 0.0, 0.0, 0.0, 0.0, 0.0, 0.0, 0.0, 0.0, 0.0, 0.0, 0.0, 0.0, 0.0, 0.0, 0.0, 0.0, 0.0, 0.0, 0.0, 0.0, 0.0, 0.0, 0.0, 0.0, 0.0, 0.0, 0.0, 0.0, 0.0, 0.0, 0.0, 0.0, 0.0, 0.0, 0.0, 0.0, 0.0, 0.0, 0.0, 0.0, 0.0, 0.0, 0.0, 0.0, 0.0, 0.0, 0.0, 0.0, 0.0, 0.0, 0.0, 0.0, 0.0, 0.0, 0.0, 0.0, 0.0, 0.0, 0.0, 0.0, 0.0, 0.0, 0.0, 0.0, 0.0, 0.0, 0.0, 0.0, 0.0, 0.0, 0.0, 0.0, 0.0, 0.0, 0.0, 0.0, 0.0, 0.0, 0.0, 0.0, 0.0, 0.0, 0.0, 0.0, 0.0, 0.0, 0.0, 0.0, 0.0, 0.0, 0.0, 0.0, 0.0, 0.0, 0.0, 0.0, 0.0, 0.0, 0.0, 0.0, 0.0, 0.0, 0.0, 0.0, 0.0, 0.0, 0.0, 0.0, 0.0, 0.0, 0.0, 0.0, 0.0, 0.0, 0.0, 0.0, 0.0, 0.0, 0.0, 0.0, 0.0, 0.0, 0.0, 0.0, 0.0, 0.0, 0.0, 0.0, 0.0, 0.0, 0.0, 0.0, 0.0, 0.0, 0.0, 0.0, 0.0, 0.0, 0.0, 0.0, 0.0, 0.0, 0.0, 0.0, 0.0, 0.0, 0.0, 0.0, 0.0, 0.0, 0.0, 0.0, 0.0, 0.0, 0.0, 0.0, 0.0, 0.0, 0.0, 0.0, 0.0, 0.0, 0.0, 0.0, 0.0, 0.0, 0.0, 0.0, 0.0, 0.0, 0.0, 0.0, 0.0, 0.0, 0.0, 0.0, 0.0, 0.0, 0.0, 0.0, 0.0, 0.0, 0.0, 0.0, 0.0, 0.0, 0.0, 0.0, 0.0, 0.0, 0.0, 0.0, 0.0, 0.0, 0.0, 0.0, 0.0, 0.0, 0.0, 0.0, 0.0, 0.0, 0.0, 0.0, 0.0, 0.0, 0.0, 0.0, 0.0, 0.0, 0.0, 0.0, 0.0, 0.0, 0.0, 0.0, 0.0, 0.0, 0.0, 0.0, 0.0, 0.0, 0.0, 0.0, 0.0, 0.0, 0.0, 0.0, 0.0, 0.0, 0.0, 0.0, 0.0, 0.0, 0.0, 0.0, 0.0, 0.0, 0.0, 0.0, 0.0, 0.0, 0.0, 0.0, 0.0, 0.0, 0.0, 0.0, 0.0, 0.0, 0.0, 0.0, 0.0, 0.0, 0.0, 0.0, 0.0, 0.0, 0.0, 0.0, 0.0, 0.0, 0.0, 0.0, 0.0, 0.0, 0.0, 0.0, 0.0, 0.0, 0.0, 0.0, 0.0, 0.0, 0.0, 0.0, 0.0, 0.0, 0.0, 0.0, 0.0, 0.0, 0.0, 0.0, 0.0, 0.0, 0.0, 0.0, 0.0, 0.0, 0.0, 0.0, 0.0, 0.0, 0.0, 0.0, 0.0, 0.0, 0.0, 0.0, 0.0, 0.0, 0.0, 0.0, 0.0, 0.0, 0.0, 0.0, 0.0, 0.0, 0.0, 0.0, 0.0, 0.0, 0.0, 0.0, 0.0, 0.0, 0.0, 0.0, 0.0, 0.0, 0.0, 0.0, 0.0, 0.0, 0.0, 0.0, 0.0, 0.0, 0.0, 0.0, 0.0, 0.0, 0.0, 0.0, 0.0, 0.0, 0.0, 0.0, 0.0, 0.0, 0.0, 0.0, 0.0, 0.0, 0.0, 0.0, 0.0, 0.0, 0.0, 0.0, 0.0, 0.0, 0.0, 0.0, 0.0, 0.0, 0.0, 0.0, 0.0, 0.0, 0.0, 0.0, 0.0, 0.0, 0.0, 0.0, 0.0, 0.0, 0.0, 0.0, 0.0, 0.0, 0.0, 0.0, 0.0, 0.0, 0.0, 0.0, 0.0, 0.0, 0.0, 0.0, 0.0, 0.0, 0.0, 0.0, 0.0, 0.0, 0.0, 0.0, 0.0, 0.0, 0.0, 0.0, 0.0, 0.0, 0.0, 0.0, 0.0, 0.0, 0.0, 0.0, 0.0, 0.0, 0.0, 0.0, 0.0, 0.0, 0.0, 0.0, 0.0, 0.0, 0.0, 0.0, 0.0, 0.0, 0.0, 0.0, 0.0, 0.0, 0.0, 0.0, 0.0, 0.0, 0.0, 0.0, 0.0, 0.0, 0.0, 0.0, 0.0, 0.0, 0.0, 0.0, 0.0, 0.0, 0.0, 0.0, 0.0, 0.0, 0.0, 0.0, 0.0, 0.0, 0.0, 0.0, 0.0, 0.0, 0.0, 0.0, 0.0, 0.0, 0.0, 0.0, 0.0, 0.0, 0.0, 0.0, 0.0, 0.0, 0.0, 0.0, 0.0, 0.0, 0.0, 0.0, 0.0, 0.0, 0.0, 0.0, 0.0, 0.0, 0.0, 0.0, 0.0, 0.0, 0.0, 0.0, 0.0, 0.0, 0.0, 0.0, 0.0, 0.0, 0.0, 0.0, 0.0, 0.0, 0.0, 0.0, 0.0, 0.0, 0.0, 0.0, 0.0, 0.0, 0.0, 0.0, 0.0, 0.0, 0.0, 0.0, 0.0, 0.0, 0.0, 0.0, 0.0, 0.0, 0.0, 0.0, 0.0, 0.0, 0.0, 0.0, 0.0, 0.0, 0.0, 0.0, 0.0, 0.0, 0.0, 0.0, 0.0, 0.0, 0.0, 0.0, 0.0, 0.0, 0.0, 0.0, 0.0, 0.0, 0.0, 0.0, 0.0, 0.0, 0.0, 0.0, 0.0, 0.0, 0.0, 0.0, 0.0, 0.0, 0.0, 0.0, 0.0, 0.0, 0.0, 0.0, 0.0, 0.0, 0.0, 0.0, 0.0, 0.0, 0.0, 0.0, 0.0, 0.0, 0.0, 0.0, 0.0, 0.0, 0.0, 0.0, 0.0, 0.0, 0.0, 0.0, 0.0, 0.0, 0.0, 0.0, 0.0, 0.0, 0.0, 0.0, 0.0, 0.0, 0.0, 0.0, 0.0, 0.0, 0.0, 0.0, 0.0, 0.0, 0.0, 0.0, 0.0, 0.0, 0.0, 0.0, 0.0, 0.0, 0.0, 0.0, 0.0, 0.0, 0.0, 0.0, 0.0, 0.0, 0.0, 0.0, 0.0, 0.0, 0.0, 0.0, 0.0, 0.0, 0.0, 0.0, 0.0, 0.0, 0.0, 0.0, 0.0, 0.0, 0.0, 0.0, 0.0, 0.0, 0.0, 0.0, 0.0, 0.0, 0.0, 0.0, 0.0, 0.0, 0.0, 0.0, 0.0, 0.0, 0.0, 0.0, 0.0, 0.0, 0.0, 0.0, 0.0, 0.0, 0.0, 0.0, 0.0, 0.0, 0.0, 0.0, 0.0, 0.0, 0.0, 0.0, 0.0, 0.0, 0.0, 0.0, 0.0, 0.0, 0.0, 0.0, 0.0, 0.0, 0.0, 0.0, 0.0, 0.0, 0.0, 0.0, 0.0, 0.0, 0.0, 0.0, 0.0, 0.0, 0.0, 0.0, 0.0, 0.0, 0.0, 0.0, 0.0, 0.0, 0.0, 0.0, 0.0, 0.0, 0.0, 0.0, 0.0, 0.0, 0.0, 0.0, 0.0, 0.0, 0.0, 0.0, 0.0, 0.0, 0.0, 0.0, 0.0, 0.0, 0.0, 0.0, 0.0, 0.0, 0.0, 0.0, 0.0, 0.0, 0.0, 0.0, 0.0, 0.0, 0.0, 0.0, 0.0, 0.0, 0.0, 0.0, 0.0, 0.0, 0.0, 0.0, 0.0, 0.0, 0.0, 0.0, 0.0, 0.0, 0.0, 0.0, 0.0, 0.0, 0.0, 0.0, 0.0, 0.0, 0.0, 0.0, 0.0, 0.0, 0.0, 0.0, 0.0, 0.0, 0.0, 0.0, 0.0, 0.0, 0.0, 0.0, 0.0, 0.0, 0.0, 0.0, 0.0, 0.0, 0.0, 0.0, 0.0, 0.0, 0.0, 0.0, 0.0, 0.0, 0.0, 0.0, 0.0, 0.0, 0.0, 0.0, 0.0, 0.0, 0.0, 0.0, 0.0, 0.0, 0.0, 0.0, 0.0, 0.0, 0.0, 0.0, 0.0, 0.0, 0.0, 0.0, 0.0, 0.0, 0.0, 0.0, 0.0, 0.0, 0.0, 0.0, 0.0, 0.0, 0.0, 0.0, 0.0, 0.0, 0.0, 0.0, 0.0, 0.0, 0.0, 0.0, 0.0, 0.0, 0.0, 0.0, 0.0, 0.0, 0.0, 0.0, 0.0, 0.0, 0.0, 0.0, 0.0, 0.0, 0.0, 0.0, 0.0, 0.0, 0.0, 0.0, 0.0, 0.0, 0.0, 0.0, 0.0, 0.0, 0.0, 0.0, 0.0, 0.0, 0.0, 0.0, 0.0, 0.0, 0.0, 0.0, 0.0, 0.0, 0.0, 0.0, 0.0, 0.0, 0.0, 0.0, 0.0, 0.0, 0.0, 0.0, 0.0, 0.0, 0.0, 0.0, 0.0, 0.0, 0.0, 0.0, 0.0, 0.0, 0.0, 0.0, 0.0, 0.0, 0.0, 0.0, 0.0, 0.0, 0.0, 0.0, 0.0, 0.0, 0.0, 0.0, 0.0, 0.0, 0.0, 0.0, 0.0, 0.0, 0.0, 0.0, 0.0, 0.0, 0.0, 0.0, 0.0, 0.0, 0.0, 0.0, 0.0, 0.0, 0.0, 0.0, 0.0, 0.0, 0.0, 0.0, 0.0, 0.0, 0.0, 0.0, 0.0, 0.0, 0.0, 0.0, 0.0, 0.0, 0.0, 0.0, 0.0, 0.0, 0.0, 0.0, 0.0, 0.0, 0.0, 0.0, 0.0, 0.0, 0.0, 0.0, 0.0, 0.0])
me_circle.materials.append(mat_material_001)
me_circle.use_remesh_preserve_volume = False
me_circle.use_remesh_preserve_attributes = False
me_circle.use_mirror_vertex_groups = False
me_circle.update()
arm_armature = bpy.data.armatures.new('Armature')  # bones are not reproduced
arm_armature_002 = bpy.data.armatures.new('Armature.002')  # bones are not reproduced

# ---- objects
ob_pitcher_plant_body = bpy.data.objects.new('Pitcher_Plant_Body', me_sphere)
ob_pitcher_plant_lid = bpy.data.objects.new('Pitcher_Plant_Lid', me_circle)
ob_lid_armature = bpy.data.objects.new('Lid_Armature', arm_armature)
ob_pitcher_plant = bpy.data.objects.new('Pitcher Plant', arm_armature_002)

# ---- transforms, parenting, visibility, modifiers, constraints
ob_pitcher_plant_body.parent = ob_pitcher_plant
ob_pitcher_plant_body.matrix_parent_inverse = Matrix(((1.0, -0.0, 0.0, 0.0005092), (-0.0, 1.0, -0.0, 0.003203), (-0.0, -0.0, 1.0, 0.006959), (-0.0, 0.0, -0.0, 1.0)))
ob_pitcher_plant_body.location = (0.0, 0.0, 0.0)
ob_pitcher_plant_body.lineart.crease_threshold = 0.0
_vg = ob_pitcher_plant_body.vertex_groups.new(name='Bone')
for _i, _w in zip([0, 1, 2, 3, 4, 5, 6, 7, 8, 9, 10, 11, 12, 13, 15, 16, 17, 18, 19, 20, 21, 22, 23, 24, 25, 26, 27, 28, 29, 30, 31, 32, 33, 34, 35, 36, 37, 38, 39, 40, 41, 42, 43, 44, 45, 46, 47, 48, 49, 50, 51, 52, 53, 54, 55, 63, 64, 65, 66, 67, 68, 69, 70, 71, 72, 73, 74, 75, 76, 77, 78, 85, 87, 88, 89, 90, 91, 92, 93, 94, 95, 96, 97, 98, 99, 100, 101, 102, 103, 104, 105, 106, 107, 108, 109, 110, 111, 112, 113, 114, 115, 116, 117, 118, 119, 120, 121, 122, 123, 124, 125, 126, 135, 136, 137, 138, 139, 140, 141, 142, 143, 144, 145, 146, 147, 148, 149, 150, 151, 152, 153, 154, 155, 156, 157, 158, 159, 160, 161, 162, 163, 164, 165, 166, 167, 168, 169, 170, 171, 172, 173, 174, 175, 176, 177, 178, 179, 180, 181, 182, 183, 184, 185, 186, 187, 188, 189, 190, 191, 192, 193, 194, 195, 196, 197, 198, 207, 208, 209, 210, 211, 212, 213, 214, 215, 216, 217, 218, 219, 220, 221, 222, 223, 224, 225, 226, 227, 228, 229, 230, 231, 232, 233, 234, 235, 236, 237, 238, 239, 240, 241, 242, 243, 244, 245, 246, 247, 248, 249, 250, 251, 252, 253, 254, 255, 256, 257, 258, 259, 260, 261, 262, 263, 264, 265, 266, 267, 268, 269, 270, 271, 272, 273, 274, 275, 276, 277, 278, 288, 289, 290, 291, 292, 293, 294, 295, 296, 297, 298, 299, 300, 301, 302, 303, 304, 305, 306, 307, 308, 309, 310, 311, 312, 313, 314, 315, 316, 317, 318, 319, 320, 321, 322, 323, 324, 325, 326, 327, 328, 329, 330, 331, 332, 333, 334, 335, 336, 337, 338, 339, 340, 341, 342, 343, 344, 345, 346, 347, 348, 349, 350, 351, 352, 370, 371, 372, 374, 375, 377, 378, 379, 380, 382, 384, 385, 386, 387, 388, 389, 390, 391, 392, 393, 394, 395, 396, 397, 398, 399, 400, 401, 402, 403, 404, 405, 406, 407, 408, 409, 410, 411, 412, 413, 414, 415, 416, 417], [0.0535, 0.05407, 0.05441, 0.05512, 0.05583, 0.05682, 0.05725, 0.02332, 0.01849, 0.02133, 0.01608, 0.02016, 0.01469, 0.01942, 0.005247, 0.007567, 0.005215, 0.007884, 0.005378, 0.008718, 0.03258, 0.02247, 0.01557, 0.01266, 0.01155, 0.01157, 0.01234, 0.0561, 0.05436, 0.05409, 0.05422, 0.6539, 0.6814, 0.707, 0.7314, 0.7553, 0.7791, 0.8032, 0.9068, 0.8949, 0.8817, 0.8679, 0.8545, 0.8426, 0.8336, 0.05454, 0.06336, 0.07399, 0.301, 0.2619, 0.2396, 0.227, 0.2194, 0.2136, 0.2089, 0.05361, 0.05466, 0.056, 0.05745, 0.05886, 0.06033, 0.06096, 0.05304, 0.01824, 0.02755, 0.0233, 0.02369, 0.01946, 0.02096, 0.01753, 0.0197, 0.0001649, 0.0123, 0.03218, 0.02213, 0.01539, 0.01259, 0.01153, 0.01161, 0.01241, 0.05609, 0.05433, 0.05405, 0.05415, 0.6539, 0.6815, 0.707, 0.7315, 0.7554, 0.7792, 0.8034, 0.9069, 0.895, 0.8818, 0.868, 0.8546, 0.8427, 0.8336, 0.8293, 0.05443, 0.06322, 0.07383, 0.0555, 0.2069, 0.3009, 0.2617, 0.2394, 0.2269, 0.2193, 0.2136, 0.2089, 0.6213, 0.04558, 0.05601, 0.05624, 0.0568, 0.05728, 0.05787, 0.05781, 0.05831, 0.02238, 0.02467, 0.02091, 0.02473, 0.01986, 0.02409, 0.01809, 0.01724, 0.003041, 0.008677, 0.0123, 0.009824, 0.01202, 0.008224, 0.01035, 0.00771, 0.04635, 0.05612, 0.0656, 0.07628, 0.08699, 0.09614, 0.103, 0.1072, 0.1975, 0.1911, 0.1804, 0.1656, 0.9, 0.8986, 0.8958, 0.8907, 0.8822, 0.869, 0.8504, 0.9167, 0.9239, 0.9294, 0.9334, 0.9359, 0.9373, 0.938, 0.9381, 0.1462, 0.1242, 0.1042, 0.08912, 0.3687, 0.4971, 0.6223, 0.69, 0.7284, 0.7464, 0.7612, 0.7617, 0.829, 0.04574, 0.05699, 0.05773, 0.05904, 0.0602, 0.06128, 0.06145, 0.04489, 0.06232, 0.03063, 0.01603, 0.02862, 0.02532, 0.0265, 0.0227, 0.02444, 0.02035, 0.01756, 0.002278, 0.002224, 0.003691, 0.002104, 0.002835, 0.0004563, 0.001625, 0.001265, 0.0005375, 0.04589, 0.1086, 0.05587, 0.06539, 0.07613, 0.08691, 0.09614, 0.103, 0.1072, 0.1975, 0.191, 0.1804, 0.1655, 0.9, 0.8987, 0.8959, 0.8908, 0.8823, 0.8691, 0.8506, 0.9169, 0.924, 0.9295, 0.9335, 0.936, 0.9374, 0.938, 0.9381, 0.938, 0.1461, 0.1241, 0.104, 0.1996, 0.08895, 0.3685, 0.7644, 0.4971, 0.6224, 0.6901, 0.7285, 0.7465, 0.7612, 0.7617, 0.9001, 0.8292, 1.0, 0.08268, 0.08332, 0.0824, 0.08359, 0.08497, 0.08639, 0.08771, 0.08231, 0.08384, 0.08257, 0.08421, 0.08782, 0.08985, 0.09151, 0.08147, 0.09216, 0.0919, 0.09165, 0.09137, 0.09101, 0.0905, 0.08981, 0.08888, 0.09277, 0.09209, 0.09214, 0.09171, 0.09401, 0.09398, 0.09358, 0.09265, 0.09282, 0.3265, 0.3273, 0.3275, 0.3284, 0.3292, 0.3298, 0.3302, 0.3255, 0.3253, 0.3241, 0.3235, 0.3237, 0.3236, 0.3234, 0.3257, 0.3236, 0.3246, 0.3257, 0.3269, 0.3281, 0.3291, 0.3298, 0.3302, 0.322, 0.3213, 0.3211, 0.3208, 0.3216, 0.3221, 0.3227, 0.3227, 0.3231, 0.02524, 0.005368, 0.01827, 0.02591, 0.02266, 0.0123, 0.02465, 0.002843, 0.01592, 0.0208, 0.00973, 0.3264, 0.3265, 0.3268, 0.327, 0.3271, 0.327, 0.3266, 0.3261, 0.3254, 0.3246, 0.324, 0.3256, 0.3255, 0.3256, 0.3257, 0.3256, 0.3254, 0.3251, 0.3246, 0.324, 0.3234, 0.3231, 0.3251, 0.3248, 0.3248, 0.3248, 0.3247, 0.3244, 0.324, 0.3235, 0.323, 0.3225, 0.3222]): _vg.add([_i], _w, 'REPLACE')
_vg = ob_pitcher_plant_body.vertex_groups.new(name='Bone.001')
for _i, _w in zip([0, 1, 2, 3, 4, 5, 6, 7, 8, 9, 10, 11, 12, 13, 14, 15, 16, 17, 18, 19, 20, 21, 22, 23, 24, 25, 26, 27, 28, 29, 30, 31, 32, 33, 34, 35, 36, 37, 38, 39, 40, 41, 42, 43, 44, 45, 46, 47, 48, 49, 50, 51, 52, 53, 54, 55, 56, 57, 58, 59, 60, 61, 62, 63, 64, 65, 66, 67, 68, 69, 70, 71, 72, 73, 74, 75, 76, 77, 78, 79, 80, 81, 82, 83, 84, 85, 86, 87, 88, 89, 90, 91, 92, 93, 94, 95, 96, 97, 98, 99, 100, 101, 102, 103, 104, 105, 106, 107, 108, 109, 110, 111, 112, 113, 114, 115, 116, 117, 118, 119, 120, 121, 122, 123, 124, 125, 126, 127, 128, 129, 130, 131, 132, 133, 134, 135, 136, 137, 138, 139, 140, 141, 142, 143, 144, 145, 146, 147, 148, 149, 150, 151, 152, 153, 154, 155, 156, 157, 158, 159, 160, 161, 162, 163, 164, 165, 166, 167, 168, 169, 170, 171, 172, 173, 174, 175, 176, 177, 178, 179, 180, 181, 182, 183, 184, 185, 186, 187, 188, 189, 190, 191, 192, 193, 194, 195, 196, 197, 198, 199, 200, 201, 202, 203, 204, 205, 206, 207, 208, 209, 210, 211, 212, 213, 214, 215, 216, 217, 218, 219, 220, 221, 222, 223, 224, 225, 226, 227, 228, 229, 230, 231, 232, 233, 234, 235, 236, 237, 238, 239, 240, 241, 242, 243, 244, 245, 246, 247, 248, 249, 250, 251, 252, 253, 254, 255, 256, 257, 258, 259, 260, 261, 262, 263, 264, 265, 266, 267, 268, 269, 270, 271, 272, 273, 274, 275, 276, 277, 278, 279, 280, 281, 282, 283, 284, 285, 286, 287, 289, 290, 291, 292, 293, 294, 295, 296, 297, 298, 299, 300, 301, 302, 303, 304, 305, 306, 307, 308, 309, 310, 311, 312, 313, 314, 315, 316, 317, 318, 319, 320, 321, 322, 323, 324, 325, 326, 327, 328, 329, 330, 331, 332, 333, 334, 335, 336, 337, 338, 339, 340, 341, 342, 343, 344, 345, 346, 347, 348, 349, 350, 351, 352, 353, 354, 355, 356, 357, 358, 359, 360, 361, 362, 363, 364, 365, 366, 367, 368, 369, 370, 371, 372, 373, 374, 375, 376, 377, 378, 379, 380, 381, 382, 383, 384, 385, 386, 387, 388, 389, 390, 391, 392, 393, 394, 395, 396, 397, 398, 399, 400, 401, 402, 403, 404, 405, 406, 407, 408, 409, 410, 411, 412, 413, 414, 415, 416, 417], [0.05456, 0.05415, 0.05324, 0.0522, 0.05142, 0.05178, 0.05321, 0.03236, 0.02778, 0.03012, 0.02745, 0.03156, 0.02792, 0.03259, 0.02378, 0.02494, 0.02611, 0.02423, 0.02498, 0.02368, 0.02643, 0.2994, 0.2975, 0.2962, 0.3027, 0.3089, 0.3138, 0.3181, 0.5875, 0.5868, 0.5838, 0.5699, 0.3056, 0.2795, 0.2561, 0.2341, 0.2129, 0.1919, 0.17, 0.07985, 0.0908, 0.1027, 0.115, 0.1271, 0.1378, 0.146, 0.5383, 0.5651, 0.5731, 0.6118, 0.6446, 0.6606, 0.6704, 0.6757, 0.6793, 0.6825, 0.03223, 0.0298, 0.03181, 0.02935, 0.0305, 0.03138, 0.03, 0.05622, 0.058, 0.06035, 0.06243, 0.06467, 0.06791, 0.071, 0.05495, 0.0311, 0.05026, 0.04308, 0.04189, 0.03576, 0.03699, 0.03227, 0.03387, 0.02401, 0.02397, 0.02536, 0.02505, 0.02678, 0.02676, 0.03031, 0.02277, 0.3185, 0.2993, 0.2976, 0.297, 0.3039, 0.3102, 0.315, 0.319, 0.5878, 0.5873, 0.5844, 0.5704, 0.3056, 0.2795, 0.256, 0.234, 0.2128, 0.1918, 0.1699, 0.07974, 0.09069, 0.1026, 0.115, 0.127, 0.1378, 0.146, 0.15, 0.5387, 0.5655, 0.5734, 0.5865, 0.6841, 0.6121, 0.6449, 0.6608, 0.6707, 0.6759, 0.6795, 0.6826, 0.3376, 0.03467, 0.03197, 0.03275, 0.03388, 0.03082, 0.03272, 0.03326, 0.03225, 0.0688, 0.07787, 0.07595, 0.07364, 0.06981, 0.06537, 0.06007, 0.0565, 0.03553, 0.04178, 0.04364, 0.05166, 0.05126, 0.05497, 0.05187, 0.05196, 0.04229, 0.04645, 0.04943, 0.04473, 0.04358, 0.03625, 0.03366, 0.02856, 0.2993, 0.299, 0.2967, 0.293, 0.2893, 0.2862, 0.2839, 0.2823, 0.487, 0.493, 0.5025, 0.5156, 0.06944, 0.07127, 0.07489, 0.08099, 0.09071, 0.105, 0.1245, 0.07039, 0.0631, 0.05711, 0.05248, 0.04838, 0.04409, 0.04161, 0.04052, 0.5321, 0.55, 0.563, 0.5668, 0.5507, 0.4297, 0.3006, 0.2309, 0.1919, 0.1728, 0.1584, 0.1552, 0.1458, 0.03163, 0.0504, 0.04243, 0.05, 0.03813, 0.04604, 0.04888, 0.03446, 0.06919, 0.081, 0.08105, 0.08123, 0.08006, 0.07881, 0.07642, 0.06851, 0.07487, 0.05387, 0.05077, 0.05397, 0.05311, 0.05556, 0.05409, 0.05615, 0.05352, 0.05221, 0.04134, 0.041, 0.04224, 0.03949, 0.03901, 0.03499, 0.03477, 0.04013, 0.03249, 0.2991, 0.2819, 0.2987, 0.2965, 0.293, 0.2895, 0.2866, 0.2841, 0.2824, 0.487, 0.4931, 0.5027, 0.5158, 0.06942, 0.07125, 0.07485, 0.08094, 0.09064, 0.105, 0.1244, 0.07028, 0.063, 0.05702, 0.05241, 0.04827, 0.04401, 0.04156, 0.0405, 0.0404, 0.5324, 0.5502, 0.5632, 0.4849, 0.5671, 0.551, 0.1527, 0.4298, 0.3006, 0.2309, 0.1919, 0.1727, 0.1584, 0.1552, 0.06904, 0.1457, 0.03372, 0.05, 0.05037, 0.0394, 0.04742, 0.03652, 0.04229, 0.04515, 0.0355, 0.07684, 0.07602, 0.07352, 0.06947, 0.06725, 0.06692, 0.0686, 0.07787, 0.08136, 0.08276, 0.08516, 0.08746, 0.09306, 0.09859, 0.07647, 0.1259, 0.1227, 0.1177, 0.1107, 0.1011, 0.08829, 0.07894, 0.07252, 0.129, 0.128, 0.1269, 0.1232, 0.1182, 0.1137, 0.109, 0.1282, 0.104, 0.06929, 0.06901, 0.06888, 0.06889, 0.06909, 0.06953, 0.07019, 0.06995, 0.07045, 0.07103, 0.07189, 0.07275, 0.07366, 0.07458, 0.06956, 0.07723, 0.0767, 0.07603, 0.07522, 0.07426, 0.07318, 0.07208, 0.07106, 0.07793, 0.07811, 0.07814, 0.07806, 0.0775, 0.07696, 0.07627, 0.07764, 0.07546, 0.09187, 0.095, 0.09095, 0.0933, 0.09106, 0.09507, 0.0943, 0.09068, 0.09206, 0.09209, 0.09754, 0.09325, 0.09534, 0.09123, 0.09649, 0.09049, 0.09413, 0.1023, 0.09703, 0.1006, 0.09333, 0.1024, 0.1017, 0.09509, 0.09896, 0.102, 0.09541, 0.09891, 0.09331, 0.1003, 0.09372, 0.09723, 0.0698, 0.0702, 0.07064, 0.07119, 0.07186, 0.07263, 0.07347, 0.07434, 0.07516, 0.07592, 0.07657, 0.07017, 0.07072, 0.0713, 0.07194, 0.07266, 0.07343, 0.07422, 0.075, 0.07573, 0.07642, 0.07699, 0.07058, 0.07122, 0.07189, 0.07262, 0.07339, 0.07418, 0.07495, 0.07568, 0.07631, 0.07692, 0.07737]): _vg.add([_i], _w, 'REPLACE')
_vg = ob_pitcher_plant_body.vertex_groups.new(name='Bone.002')
for _i, _w in zip([0, 1, 2, 3, 4, 5, 6, 7, 8, 9, 10, 11, 12, 13, 14, 15, 16, 17, 18, 19, 20, 21, 22, 23, 24, 25, 26, 27, 28, 29, 30, 31, 32, 33, 34, 46, 47, 48, 49, 50, 51, 52, 53, 54, 55, 56, 57, 58, 59, 60, 61, 62, 63, 64, 65, 66, 67, 68, 69, 70, 71, 72, 73, 74, 75, 76, 77, 78, 79, 80, 81, 82, 83, 84, 85, 86, 87, 88, 89, 90, 91, 92, 93, 94, 95, 96, 97, 98, 99, 100, 101, 114, 115, 116, 117, 118, 119, 120, 121, 122, 123, 124, 125, 126, 127, 128, 129, 130, 131, 132, 133, 134, 135, 136, 137, 138, 139, 140, 141, 142, 143, 144, 145, 146, 147, 148, 149, 150, 151, 152, 153, 154, 155, 156, 157, 158, 159, 160, 161, 162, 163, 164, 165, 166, 167, 168, 169, 170, 186, 187, 188, 189, 190, 191, 192, 193, 194, 195, 196, 197, 199, 200, 201, 202, 203, 204, 205, 206, 207, 208, 209, 210, 211, 212, 213, 214, 215, 216, 217, 218, 219, 220, 221, 222, 223, 224, 225, 226, 227, 228, 229, 230, 231, 232, 233, 234, 235, 236, 237, 238, 239, 240, 241, 242, 243, 244, 245, 246, 263, 264, 265, 266, 267, 268, 269, 270, 271, 272, 273, 274, 275, 276, 279, 280, 281, 282, 283, 284, 285, 286, 287, 289, 290, 291, 292, 293, 294, 295, 296, 297, 298, 299, 300, 301, 302, 303, 304, 305, 306, 307, 308, 309, 310, 311, 312, 313, 314, 315, 316, 317, 318, 319, 320, 321, 322, 323, 324, 325, 326, 327, 328, 329, 330, 331, 332, 333, 334, 335, 336, 337, 338, 339, 340, 341, 342, 343, 344, 345, 346, 347, 348, 349, 350, 351, 352, 353, 354, 355, 356, 357, 358, 359, 360, 361, 362, 363, 364, 365, 366, 367, 368, 369, 370, 371, 372, 373, 374, 375, 376, 377, 378, 379, 380, 381, 382, 383, 384, 385, 386, 387, 388, 389, 390, 391, 392, 393, 394, 395, 396, 397, 398, 399, 400, 401, 402, 403, 404, 405, 406, 407, 408, 409, 410, 411, 412, 413, 414, 415, 416, 417], [0.164, 0.1682, 0.1726, 0.1784, 0.1829, 0.1886, 0.1896, 0.1277, 0.1198, 0.1231, 0.1131, 0.1177, 0.1079, 0.1127, 0.0881, 0.09677, 0.1017, 0.1001, 0.1051, 0.1023, 0.1073, 0.4373, 0.4436, 0.4473, 0.439, 0.4297, 0.4206, 0.413, 0.2312, 0.2368, 0.2453, 0.2652, 0.004503, 0.002827, 0.0003649, 0.3043, 0.2639, 0.2426, 0.05939, 0.06486, 0.07022, 0.0712, 0.07144, 0.07183, 0.07217, 0.07468, 0.07842, 0.07613, 0.07828, 0.0778, 0.07734, 0.07884, 0.1587, 0.1567, 0.1522, 0.1498, 0.1466, 0.1471, 0.146, 0.162, 0.1084, 0.1013, 0.09764, 0.1008, 0.09939, 0.1044, 0.1024, 0.1091, 0.08462, 0.0818, 0.08113, 0.07776, 0.07724, 0.07452, 0.0761, 0.08454, 0.4099, 0.436, 0.4419, 0.4442, 0.4352, 0.4257, 0.4171, 0.4107, 0.2305, 0.2355, 0.2438, 0.2638, 0.004441, 0.002711, 0.00021, 0.3032, 0.263, 0.2418, 0.2309, 0.07227, 0.05917, 0.0646, 0.06992, 0.07088, 0.07115, 0.0716, 0.07205, 0.005219, 0.07285, 0.07307, 0.06866, 0.07135, 0.06724, 0.06911, 0.07016, 0.06773, 0.1924, 0.19, 0.1884, 0.1895, 0.1896, 0.1929, 0.1916, 0.1917, 0.1261, 0.1296, 0.1234, 0.1291, 0.1217, 0.1289, 0.1199, 0.1262, 0.09814, 0.1066, 0.1113, 0.1072, 0.1106, 0.1054, 0.1091, 0.1056, 0.431, 0.4235, 0.4164, 0.409, 0.4009, 0.3936, 0.388, 0.3844, 0.1998, 0.2008, 0.2025, 0.205, 0.2086, 0.2134, 0.2206, 0.2316, 0.05393, 0.04667, 0.05034, 0.05115, 0.05121, 0.05177, 0.05135, 0.05295, 0.07928, 0.08724, 0.08483, 0.0881, 0.08235, 0.08665, 0.08814, 0.08064, 0.1907, 0.1787, 0.1705, 0.1652, 0.1585, 0.156, 0.1505, 0.1928, 0.1481, 0.1052, 0.122, 0.1043, 0.1031, 0.1088, 0.1094, 0.1163, 0.1148, 0.123, 0.09425, 0.09065, 0.0893, 0.08433, 0.08257, 0.07799, 0.07797, 0.09404, 0.07654, 0.43, 0.3831, 0.4229, 0.4162, 0.4089, 0.4009, 0.3935, 0.3878, 0.3843, 0.1997, 0.2007, 0.2024, 0.2049, 0.2084, 0.2131, 0.2201, 0.1995, 0.231, 0.05375, 0.0528, 0.0464, 0.05023, 0.05107, 0.05114, 0.05172, 0.05132, 0.05293, 0.06828, 0.08436, 0.08596, 0.07262, 0.08125, 0.07014, 0.07541, 0.07849, 0.06932, 0.1716, 0.1757, 0.1824, 0.1904, 0.1969, 0.2018, 0.2047, 0.1663, 0.1606, 0.1567, 0.1523, 0.149, 0.1466, 0.1451, 0.17, 0.1688, 0.1723, 0.1764, 0.1816, 0.1886, 0.198, 0.2033, 0.2054, 0.1625, 0.1596, 0.1573, 0.1543, 0.1499, 0.1476, 0.1457, 0.1655, 0.1449, 0.1262, 0.1269, 0.1277, 0.1282, 0.1285, 0.1287, 0.1287, 0.125, 0.1244, 0.1239, 0.1233, 0.1228, 0.1225, 0.1223, 0.1257, 0.126, 0.1264, 0.1267, 0.1271, 0.1275, 0.1279, 0.1283, 0.1286, 0.1253, 0.1249, 0.1246, 0.1242, 0.1234, 0.1229, 0.1226, 0.1257, 0.1224, 0.1378, 0.1325, 0.1375, 0.135, 0.1378, 0.1315, 0.1336, 0.1378, 0.1363, 0.1345, 0.1343, 0.1366, 0.1344, 0.1342, 0.134, 0.1336, 0.1353, 0.1459, 0.1417, 0.1448, 0.1386, 0.1456, 0.1456, 0.1399, 0.1434, 0.1447, 0.1366, 0.1406, 0.1352, 0.1423, 0.135, 0.1386, 0.1263, 0.1265, 0.1266, 0.1267, 0.1267, 0.1266, 0.1265, 0.1264, 0.1263, 0.1262, 0.1261, 0.1257, 0.1257, 0.1257, 0.1257, 0.1256, 0.1256, 0.1256, 0.1256, 0.1256, 0.1257, 0.1257, 0.125, 0.1249, 0.1247, 0.1245, 0.1245, 0.1245, 0.1245, 0.1247, 0.1248, 0.1251, 0.1252]): _vg.add([_i], _w, 'REPLACE')
_vg = ob_pitcher_plant_body.vertex_groups.new(name='Bone.003')
for _i, _w in zip([0, 1, 2, 3, 4, 5, 6, 7, 8, 9, 10, 11, 12, 13, 14, 15, 16, 17, 18, 19, 20, 21, 22, 23, 24, 25, 26, 27, 28, 29, 30, 31, 46, 47, 48, 49, 50, 51, 52, 53, 54, 55, 56, 57, 58, 59, 60, 61, 62, 63, 64, 65, 66, 67, 68, 69, 70, 71, 72, 73, 74, 75, 76, 77, 78, 79, 80, 81, 82, 83, 84, 85, 86, 87, 88, 89, 90, 91, 92, 93, 94, 95, 96, 97, 98, 114, 115, 116, 117, 118, 119, 120, 121, 122, 123, 124, 125, 127, 128, 129, 130, 131, 132, 133, 134, 135, 136, 137, 138, 139, 140, 141, 142, 143, 144, 145, 146, 147, 148, 149, 150, 151, 152, 153, 154, 155, 156, 157, 158, 159, 160, 161, 162, 163, 164, 165, 166, 167, 168, 169, 170, 186, 187, 188, 189, 190, 192, 193, 194, 195, 196, 197, 199, 200, 201, 202, 203, 204, 205, 206, 207, 208, 209, 210, 211, 212, 213, 214, 215, 216, 217, 218, 219, 220, 221, 222, 223, 224, 225, 226, 227, 228, 229, 230, 231, 232, 233, 234, 235, 236, 237, 238, 239, 240, 241, 242, 243, 244, 245, 246, 263, 264, 265, 266, 267, 268, 269, 271, 272, 273, 274, 275, 276, 279, 280, 281, 282, 283, 284, 285, 286, 287, 289, 290, 291, 292, 293, 294, 295, 296, 297, 298, 299, 300, 301, 302, 303, 304, 305, 306, 307, 308, 309, 310, 311, 312, 313, 314, 315, 316, 317, 318, 319, 320, 321, 322, 323, 324, 325, 326, 327, 328, 329, 330, 331, 332, 333, 334, 335, 336, 337, 338, 339, 340, 341, 342, 343, 344, 345, 346, 347, 348, 349, 350, 351, 352, 353, 354, 355, 356, 357, 358, 359, 360, 361, 362, 363, 364, 365, 366, 367, 368, 369, 370, 371, 372, 373, 374, 375, 376, 377, 378, 379, 380, 381, 382, 383, 384, 385, 386, 387, 388, 389, 390, 391, 392, 393, 394, 395, 396, 397, 398, 399, 400, 401, 402, 403, 404, 405, 406, 407, 408, 409, 410, 411, 412, 413, 414, 415, 416, 417], [0.728, 0.7236, 0.7197, 0.7143, 0.7099, 0.7028, 0.6999, 0.7944, 0.807, 0.8012, 0.8151, 0.8065, 0.8208, 0.8113, 0.8506, 0.8381, 0.8314, 0.8352, 0.8285, 0.8332, 0.8251, 0.222, 0.2226, 0.2238, 0.2269, 0.2307, 0.2348, 0.2377, 0.1252, 0.1221, 0.1167, 0.1107, 0.1028, 0.1076, 0.1103, 0.005595, 0.007355, 0.009303, 0.01287, 0.01687, 0.02042, 0.02274, 0.8695, 0.8663, 0.868, 0.8666, 0.8668, 0.8668, 0.8652, 0.7314, 0.7306, 0.7314, 0.7303, 0.7299, 0.7246, 0.722, 0.73, 0.8169, 0.8097, 0.8192, 0.8164, 0.823, 0.8166, 0.8227, 0.8141, 0.8541, 0.8573, 0.8567, 0.8609, 0.8598, 0.8632, 0.8587, 0.8554, 0.2404, 0.2236, 0.2244, 0.2261, 0.2296, 0.2333, 0.237, 0.2391, 0.1256, 0.1229, 0.1177, 0.1117, 0.1037, 0.1083, 0.1109, 0.1271, 0.02357, 0.005804, 0.007627, 0.009625, 0.01322, 0.0172, 0.02068, 0.02288, 0.8709, 0.8715, 0.8763, 0.873, 0.878, 0.876, 0.8746, 0.8762, 0.0, 0.0, 0.2514, 0.5949, 0.6791, 0.6839, 0.6906, 0.6934, 0.7949, 0.7872, 0.7943, 0.2468, 0.0, 0.0, 0.0, 0.0, 0.09795, 0.0, 0.0, 0.0, 0.5192, 0.8223, 0.8189, 0.8263, 0.2215, 0.2214, 0.2214, 0.2218, 0.2228, 0.224, 0.2252, 0.226, 0.1157, 0.1152, 0.1146, 0.1138, 0.113, 0.1124, 0.1123, 0.1124, 0.003288, 0.003572, 0.005789, 0.006848, 0.008124, 0.008154, 0.01032, 0.8632, 0.03811, 0.8486, 0.0, 0.8547, 0.8438, 0.6299, 0.8594, 0.0, 0.0, 0.0, 0.6063, 0.7012, 0.7039, 0.7116, 0.0, 0.7147, 0.8006, 0.0, 0.8024, 0.8061, 0.6854, 0.0, 0.1559, 0.0, 0.0, 0.09952, 0.0, 0.0, 0.6262, 0.8461, 0.8543, 0.8538, 0.2604, 0.857, 0.2229, 0.2264, 0.2225, 0.2219, 0.222, 0.2227, 0.2238, 0.225, 0.2261, 0.1157, 0.1152, 0.1145, 0.1138, 0.1131, 0.1126, 0.1126, 0.1159, 0.113, 0.003421, 0.01026, 0.003597, 0.005787, 0.006833, 0.008105, 0.008139, 0.01031, 0.8743, 0.0, 0.0, 0.8643, 0.0, 0.8695, 0.73, 0.06513, 0.8715, 0.6689, 0.6649, 0.6617, 0.6566, 0.6509, 0.6449, 0.639, 0.6735, 0.6742, 0.678, 0.6783, 0.6757, 0.6705, 0.6648, 0.6721, 0.6045, 0.6081, 0.6142, 0.6163, 0.6193, 0.6232, 0.6279, 0.6332, 0.4579, 0.0477, 0.0, 0.3493, 0.6379, 0.6448, 0.6518, 0.5778, 0.6583, 0.478, 0.4768, 0.476, 0.4746, 0.4732, 0.4719, 0.4709, 0.4795, 0.4799, 0.4809, 0.4813, 0.4808, 0.4803, 0.4797, 0.479, 0.4732, 0.4723, 0.4715, 0.4708, 0.4702, 0.4699, 0.4698, 0.4702, 0.4748, 0.4756, 0.4762, 0.477, 0.4775, 0.478, 0.4785, 0.474, 0.4791, 0.752, 0.7597, 0.7578, 0.7587, 0.7549, 0.7607, 0.7592, 0.7567, 0.7584, 0.7554, 0.7554, 0.7566, 0.7575, 0.7586, 0.7568, 0.7615, 0.7576, 0.7136, 0.7336, 0.7205, 0.7471, 0.7141, 0.7151, 0.7408, 0.7264, 0.716, 0.7416, 0.7275, 0.7509, 0.722, 0.7483, 0.7343, 0.4775, 0.4768, 0.4759, 0.4751, 0.4744, 0.4738, 0.4734, 0.4732, 0.4732, 0.4733, 0.4733, 0.4785, 0.4781, 0.4774, 0.4767, 0.4761, 0.4756, 0.4751, 0.4748, 0.4746, 0.4745, 0.4743, 0.4793, 0.4791, 0.4786, 0.4781, 0.4775, 0.477, 0.4765, 0.4761, 0.4758, 0.4755, 0.4751]): _vg.add([_i], _w, 'REPLACE')
_vg = ob_pitcher_plant_body.vertex_groups.new(name='Bone.004')
for _i, _w in zip([135, 136, 137, 138, 139, 140, 145, 146, 147, 148, 149, 150, 151, 152, 153, 154, 155, 156, 200, 201, 202, 203, 204, 205, 207, 208, 209, 210, 211, 214, 217, 219, 220, 221, 222, 223, 224, 225, 226, 227, 228, 229, 232, 280, 281, 283, 285, 286, 304, 305, 306, 307, 308, 312, 313, 314, 315, 319, 370, 372, 374, 375, 378], [0.8091, 1.0, 0.4562, 0.36, 0.5487, 0.0729, 0.4278, 0.9804, 0.4679, 1.0, 1.0, 1.0, 1.0, 1.0, 1.0, 1.0, 0.9998, 0.5158, 0.3817, 0.2619, 1.0, 0.0009938, 0.8891, 1.0, 1.0, 1.0, 1.0, 1.0, 0.1186, 0.7969, 1.0, 4.785e-05, 1.0, 1.0, 1.0, 0.7915, 0.918, 1.0, 1.0, 1.0, 1.0, 0.1997, 1.0, 0.9762, 0.6814, 0.9796, 0.01993, 0.5082, 0.02852, 0.169, 0.224, 0.1326, 0.01271, 0.2622, 0.5883, 0.4898, 0.2498, 0.1378, 0.8134, 0.02337, 0.6806, 0.3014, 0.08522]): _vg.add([_i], _w, 'REPLACE')
_m = ob_pitcher_plant_body.modifiers.new('Armature', 'ARMATURE')
_m.object = ob_pitcher_plant
ob_pitcher_plant_lid.parent = ob_lid_armature
ob_pitcher_plant_lid.matrix_parent_inverse = Matrix(((1.0, 1.373e-16, -2.053e-16, 0.0005092), (1.373e-16, 0.3815, 0.9244, -4.168), (2.053e-16, -0.9244, 0.3815, -0.6321), (-0.0, -0.0, -0.0, 1.0)))
ob_pitcher_plant_lid.location = (0.0, 1.086, 4.033)
ob_pitcher_plant_lid.lineart.crease_threshold = 0.0
_vg = ob_pitcher_plant_lid.vertex_groups.new(name='Bone')
for _i, _w in zip([0, 1, 2, 3, 4, 5, 6, 7, 8, 9, 10, 11, 21, 22, 23, 24, 25, 26, 27, 28, 29, 30, 31, 32, 33, 34, 35, 36, 37, 39, 40, 41, 42, 43, 44, 46, 47, 48, 49, 50, 53, 54, 55, 56, 57, 60, 61, 62, 63, 64, 67, 68, 69, 70, 71, 72, 74, 75, 76, 77, 78, 79, 81, 82, 83, 84, 85, 86, 87, 88, 89, 90, 91, 92, 102, 103, 104, 105, 106, 107, 108, 109, 110, 111, 112, 113, 114, 115, 116, 117, 118, 120, 121, 122, 123, 124, 127, 128, 129, 130, 134, 135, 141, 142, 143, 144, 148, 149, 150, 151, 152, 155, 156, 157, 158, 159, 160], [0.9969, 0.992, 0.9607, 0.8923, 0.7867, 0.6654, 0.4873, 0.3139, 0.1961, 0.1258, 0.07601, 0.02671, 0.03049, 0.07162, 0.1229, 0.2017, 0.3148, 0.4759, 0.6808, 0.8229, 0.9095, 0.9614, 0.9858, 0.7861, 0.6231, 0.4495, 0.2529, 0.1334, 0.06041, 0.8887, 0.7524, 0.5865, 0.3023, 0.1236, 0.03138, 0.9646, 0.8782, 0.7263, 0.3379, 0.09268, 0.9986, 0.8962, 0.821, 0.4124, 0.06537, 0.9662, 0.888, 0.7169, 0.3025, 0.0811, 0.902, 0.775, 0.5081, 0.2614, 0.1066, 0.01733, 0.8091, 0.634, 0.4086, 0.2313, 0.1231, 0.05311, 1.0, 0.9895, 0.9582, 0.8883, 0.7848, 0.661, 0.4763, 0.2947, 0.1881, 0.1205, 0.07242, 0.02211, 0.02904, 0.06953, 0.1196, 0.1971, 0.308, 0.4707, 0.6714, 0.8182, 0.9054, 0.9594, 0.9819, 0.7674, 0.5643, 0.284, 0.1535, 0.08401, 0.03675, 0.867, 0.6829, 0.2433, 0.101, 0.04078, 0.9433, 0.8282, 0.1513, 0.03116, 0.966, 0.998, 0.9479, 0.832, 0.1532, 0.0325, 0.8807, 0.6851, 0.2626, 0.1117, 0.04963, 0.7885, 0.575, 0.3036, 0.1651, 0.08758, 0.03369]): _vg.add([_i], _w, 'REPLACE')
_vg = ob_pitcher_plant_lid.vertex_groups.new(name='Bone.002')
for _i, _w in zip([2, 3, 4, 5, 6, 7, 8, 9, 10, 11, 12, 13, 19, 20, 21, 22, 23, 24, 25, 26, 27, 28, 29, 30, 32, 33, 34, 35, 36, 37, 38, 39, 40, 41, 42, 43, 44, 45, 46, 47, 48, 49, 50, 51, 52, 54, 55, 56, 57, 58, 59, 60, 61, 62, 63, 64, 65, 66, 67, 68, 69, 70, 71, 72, 73, 74, 75, 76, 77, 78, 79, 80, 83, 84, 85, 86, 87, 88, 89, 90, 91, 92, 93, 94, 100, 101, 102, 103, 104, 105, 106, 107, 108, 109, 110, 111, 113, 114, 115, 116, 117, 118, 119, 120, 121, 122, 123, 124, 125, 126, 127, 128, 129, 130, 131, 132, 134, 136, 137, 138, 141, 142, 143, 144, 145, 146, 148, 149, 150, 151, 152, 153, 154, 155, 156, 157, 158, 159, 160, 161], [0.01992, 0.09486, 0.1881, 0.2943, 0.45, 0.5889, 0.6487, 0.6213, 0.5085, 0.2682, 0.1091, 0.01994, 0.05883, 0.1207, 0.2711, 0.4563, 0.6399, 0.6528, 0.5897, 0.4647, 0.285, 0.159, 0.08147, 0.01965, 0.1858, 0.3217, 0.4503, 0.5593, 0.5109, 0.351, 0.1366, 0.09542, 0.2051, 0.3212, 0.4913, 0.4351, 0.2283, 0.06939, 0.009891, 0.09792, 0.2036, 0.4592, 0.4593, 0.1212, 0.0436, 0.0825, 0.1295, 0.3632, 0.2291, 0.1284, 0.05819, 0.008392, 0.09261, 0.2245, 0.5236, 0.5177, 0.1207, 0.03884, 0.08621, 0.1931, 0.415, 0.57, 0.5487, 0.2094, 0.07714, 0.1697, 0.3201, 0.4997, 0.6051, 0.5707, 0.3221, 0.1424, 0.02555, 0.09979, 0.1906, 0.3001, 0.4633, 0.6118, 0.6631, 0.6387, 0.5207, 0.269, 0.1075, 0.01292, 0.05768, 0.1214, 0.2727, 0.4607, 0.6499, 0.6592, 0.5981, 0.4711, 0.2952, 0.1643, 0.08573, 0.0236, 0.2091, 0.3952, 0.6489, 0.7268, 0.6917, 0.3902, 0.1278, 0.1219, 0.2965, 0.7194, 0.8226, 0.7685, 0.2241, 0.04409, 0.05278, 0.1656, 0.8368, 0.9298, 0.8777, 0.08131, 0.01308, 0.9766, 0.9923, 0.9877, 0.04704, 0.162, 0.8349, 0.9288, 0.8656, 0.09324, 0.1101, 0.2956, 0.6981, 0.8034, 0.7441, 0.2175, 0.06027, 0.1928, 0.3878, 0.6276, 0.7096, 0.6751, 0.3439, 0.1425]): _vg.add([_i], _w, 'REPLACE')
_vg = ob_pitcher_plant_lid.vertex_groups.new(name='Bone.003')
for _i, _w in zip([4, 5, 6, 7, 8, 9, 10, 11, 12, 13, 14, 15, 16, 17, 18, 19, 20, 21, 22, 23, 24, 25, 26, 27, 32, 33, 34, 35, 36, 37, 38, 40, 41, 42, 43, 44, 45, 48, 49, 50, 51, 52, 55, 56, 57, 58, 59, 62, 63, 64, 65, 66, 68, 69, 70, 71, 72, 73, 75, 76, 77, 78, 79, 80, 86, 87, 88, 89, 90, 91, 92, 93, 94, 95, 96, 97, 98, 99, 100, 101, 102, 103, 104, 105, 106, 107, 108, 114, 115, 116, 117, 118, 119, 122, 123, 124, 125, 126, 130, 131, 132, 133, 139, 140, 144, 145, 146, 147, 150, 151, 152, 153, 154, 156, 157, 158, 159, 160, 161], [0.0004062, 0.0305, 0.06275, 0.0972, 0.1552, 0.2529, 0.4155, 0.6934, 0.8761, 0.9605, 0.9881, 0.993, 0.9956, 0.9981, 0.9901, 0.9338, 0.8635, 0.6887, 0.4721, 0.2371, 0.1456, 0.09553, 0.05944, 0.01821, 0.00626, 0.05511, 0.1002, 0.1878, 0.3558, 0.5886, 0.8438, 0.03489, 0.09233, 0.2065, 0.4413, 0.731, 0.9209, 0.07012, 0.2029, 0.448, 0.8568, 0.9475, 0.04891, 0.2243, 0.7055, 0.8476, 0.9355, 0.0586, 0.1739, 0.4012, 0.8598, 0.9506, 0.01388, 0.07691, 0.1687, 0.3447, 0.7569, 0.9128, 0.04192, 0.0917, 0.1635, 0.3062, 0.6248, 0.8374, 0.02768, 0.06045, 0.09348, 0.1488, 0.2407, 0.4069, 0.695, 0.8786, 0.9645, 0.9907, 0.9945, 0.9973, 1.001, 0.9937, 0.9354, 0.8635, 0.6878, 0.4698, 0.2305, 0.1437, 0.09386, 0.05822, 0.01666, 0.03111, 0.06708, 0.1197, 0.2242, 0.5665, 0.8565, 0.0246, 0.07649, 0.1861, 0.7569, 0.9473, 0.009277, 0.1082, 0.9135, 0.9891, 0.9985, 0.9981, 0.00991, 0.1193, 0.9015, 0.9911, 0.02875, 0.08494, 0.2061, 0.7633, 0.9338, 0.02437, 0.06884, 0.1252, 0.2374, 0.6142, 0.8406]): _vg.add([_i], _w, 'REPLACE')
_m = ob_pitcher_plant_lid.modifiers.new('Armature', 'ARMATURE')
_m.object = ob_lid_armature
ob_lid_armature.parent = ob_pitcher_plant
ob_lid_armature.matrix_parent_inverse = Matrix(((1.0, -0.0, 0.0, 0.0005092), (-0.0, 1.0, -0.0, 0.003203), (-0.0, -0.0, 1.0, 0.006959), (-0.0, 0.0, -0.0, 1.0)))
ob_lid_armature.location = (-0.0005092, 1.006, 4.094)
ob_lid_armature.rotation_euler = (1.179, 2.053e-16, 1.373e-16)
ob_lid_armature.lineart.crease_threshold = 0.0
ob_pitcher_plant.location = (-0.0005092, -0.003203, -0.006959)
ob_pitcher_plant.lineart.crease_threshold = 0.0

# ---- collection membership
scene.collection.objects.link(ob_pitcher_plant_body)
scene.collection.objects.link(ob_pitcher_plant_lid)
scene.collection.objects.link(ob_lid_armature)
scene.collection.objects.link(ob_pitcher_plant)

# ---- scene / render settings (as saved in the file)
scene.frame_start = 1; scene.frame_end = 250; scene.frame_set(0)
scene.render.engine = 'CYCLES'
scene.render.resolution_percentage = 50
scene.render.dither_intensity = 0.0
scene.cycles.use_denoising = False
scene.cycles.samples = 128
scene.cycles.sampling_pattern = 'TABULATED_SOBOL'
scene.cycles.use_adaptive_sampling = False
scene.cycles.use_light_tree = False
scene.view_settings.view_transform = 'Standard'
bpy.context.view_layer.update()

# ---- added for rendering (the .blend has no active camera and no usable light): camera, sun
cam_auto = bpy.data.cameras.new('AutoCamera')
cam_auto.lens = 50.0
cam_auto.sensor_width = 36.0
cam_auto.clip_end = 1000.0
ob_auto_camera = bpy.data.objects.new('AutoCamera', cam_auto)
scene.collection.objects.link(ob_auto_camera)
ob_auto_camera.location = (6.09385, -7.94744, 7.02842)
ob_auto_camera.rotation_euler = (1.09748, -7.21219e-08, 0.694738)
scene.camera = ob_auto_camera
light_auto_sun = bpy.data.lights.new('AutoSun', 'SUN')
light_auto_sun.energy = 3.0
light_auto_sun.angle = 0.0523599
ob_auto_sun = bpy.data.objects.new('AutoSun', light_auto_sun)
scene.collection.objects.link(ob_auto_sun)
ob_auto_sun.rotation_euler = (0.872665, 0.174533, 0.523599)
bpy.context.view_layer.update()
